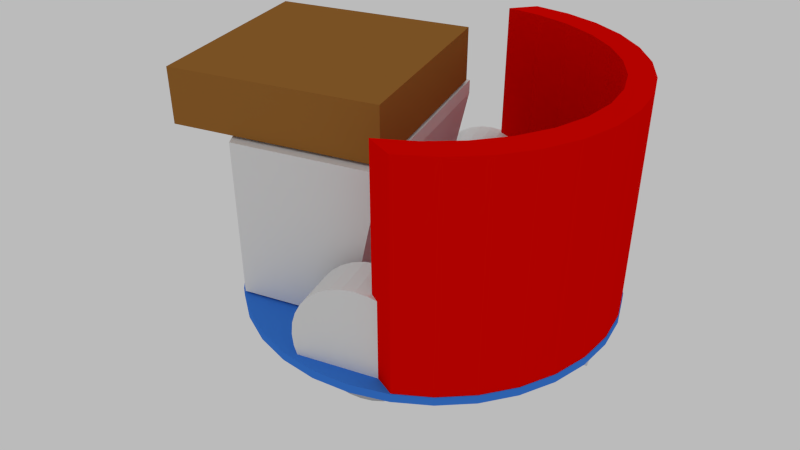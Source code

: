 # Source: AkiVacu-tall.blend  (saved by Blender 2.75.0; exported with 4.5.12 LTS)
import bpy
from mathutils import Matrix  # noqa: F401  (used for matrix-valued properties, if any)

bpy.ops.wm.read_factory_settings(use_empty=True)
scene = bpy.context.scene
scene.name = 'Scene'

# ---- collections
col_collection_1 = bpy.data.collections.new('Collection 1'); scene.collection.children.link(col_collection_1)
col_collection_2 = bpy.data.collections.new('Collection 2'); scene.collection.children.link(col_collection_2)
col_collection_2.hide_render = True
col_collection_2.hide_viewport = True
col_collection_3 = bpy.data.collections.new('Collection 3'); scene.collection.children.link(col_collection_3)
col_collection_3.hide_render = True
col_collection_3.hide_viewport = True
col_collection_4 = bpy.data.collections.new('Collection 4'); scene.collection.children.link(col_collection_4)
col_collection_4.hide_render = True
col_collection_4.hide_viewport = True
col_collection_11 = bpy.data.collections.new('Collection 11'); scene.collection.children.link(col_collection_11)
col_collection_11.hide_render = True
col_collection_11.hide_viewport = True

# ---- materials (node trees are filled in below, after node groups)
mat_sidebrush = bpy.data.materials.new('SideBrush')
mat_sidebrush.alpha_threshold = 0.0
mat_sidebrush.use_transparent_shadow = False
mat_sidebrush.diffuse_color = (0.6248, 0.8, 0.0, 1.0)
mat_sidebrush.roughness = 0.5
mat_filter = bpy.data.materials.new('Filter')
mat_filter.alpha_threshold = 0.0
mat_filter.use_transparent_shadow = False
mat_filter.diffuse_color = (0.7777, 0.8, 0.3422, 1.0)
mat_filter.roughness = 0.5
mat_bumper = bpy.data.materials.new('Bumper')
mat_bumper.alpha_threshold = 0.0
mat_bumper.use_transparent_shadow = False
mat_bumper.diffuse_color = (0.8, 0.001395, 0.0, 1.0)
mat_bumper.roughness = 0.5
mat_bounding = bpy.data.materials.new('Bounding')
mat_bounding.alpha_threshold = 0.0
mat_bounding.use_transparent_shadow = False
mat_bounding.roughness = 0.5
mat_plastic__transparent = bpy.data.materials.new('Plastic (Transparent)')
mat_plastic__transparent.alpha_threshold = 0.0
mat_plastic__transparent.use_transparent_shadow = False
mat_plastic__transparent.roughness = 0.5
mat_motora = bpy.data.materials.new('MotorA')
mat_motora.alpha_threshold = 0.0
mat_motora.use_transparent_shadow = False
mat_motora.diffuse_color = (0.4969, 0.4969, 0.4969, 1.0)
mat_motora.roughness = 0.5
mat_motorb = bpy.data.materials.new('MotorB')
mat_motorb.alpha_threshold = 0.0
mat_motorb.use_transparent_shadow = False
mat_motorb.roughness = 0.5
mat_base = bpy.data.materials.new('Base')
mat_base.alpha_threshold = 0.0
mat_base.use_transparent_shadow = False
mat_base.diffuse_color = (0.05042, 0.2249, 0.8, 1.0)
mat_base.roughness = 0.5
mat_fan = bpy.data.materials.new('Fan')
mat_fan.alpha_threshold = 0.0
mat_fan.use_transparent_shadow = False
mat_fan.diffuse_color = (0.3424, 0.1455, 0.03104, 1.0)
mat_fan.roughness = 0.5
mat_wheels_001 = bpy.data.materials.new('Wheels.001')
mat_wheels_001.alpha_threshold = 0.0
mat_wheels_001.use_transparent_shadow = False
mat_wheels_001.diffuse_color = (0.06998, 0.06998, 0.06998, 1.0)
mat_wheels_001.roughness = 0.5
mat_ir_sensor = bpy.data.materials.new('IR_Sensor')
mat_ir_sensor.alpha_threshold = 0.0
mat_ir_sensor.use_transparent_shadow = False
mat_ir_sensor.diffuse_color = (0.8, 0.306, 0.6081, 1.0)
mat_ir_sensor.roughness = 0.5
mat_ultrasonic = bpy.data.materials.new('Ultrasonic')
mat_ultrasonic.alpha_threshold = 0.0
mat_ultrasonic.use_transparent_shadow = False
mat_ultrasonic.diffuse_color = (0.8, 0.09418, 0.0, 1.0)
mat_ultrasonic.roughness = 0.5
mat_battery = bpy.data.materials.new('Battery')
mat_battery.alpha_threshold = 0.0
mat_battery.use_transparent_shadow = False
mat_battery.diffuse_color = (0.02961, 0.8, 0.0, 1.0)
mat_battery.roughness = 0.5
mat_material = bpy.data.materials.new('Material')
mat_material.alpha_threshold = 0.0
mat_material.use_transparent_shadow = False
mat_material.diffuse_color = (0.5214, 0.8, 0.0, 1.0)
mat_material.roughness = 0.5
mat_raspbery = bpy.data.materials.new('raspbery')
mat_raspbery.alpha_threshold = 0.0
mat_raspbery.use_transparent_shadow = False
mat_raspbery.diffuse_color = (0.01841, 0.1149, 0.0, 1.0)
mat_raspbery.roughness = 0.5
mat_battery_001 = bpy.data.materials.new('Battery.001')
mat_battery_001.alpha_threshold = 0.0
mat_battery_001.use_transparent_shadow = False
mat_battery_001.diffuse_color = (0.07324, 0.07324, 0.07324, 1.0)
mat_battery_001.roughness = 0.5

# ---- material node trees

# ---- world
world_world = bpy.data.worlds.new('World'); scene.world = world_world
world_world.color = (0.4969, 0.4969, 0.4969)
world_world.use_sun_shadow = False
world_world.sun_shadow_jitter_overblur = 0.0
world_world.cycles.sampling_method = 'MANUAL'
world_world.cycles.sample_map_resolution = 256
world_world.light_settings.ao_factor = 0.06383

# ---- cameras
cam_camera = bpy.data.cameras.new('Camera')
cam_camera.clip_end = 100.0
cam_camera.lens = 35.0
cam_camera.sensor_width = 32.0
cam_camera.sensor_height = 18.0
cam_camera.ortho_scale = 7.314
cam_camera.dof.focus_distance = 0.0
cam_camera.dof.aperture_fstop = 128.0

# ---- lights
light_point = bpy.data.lights.new('Point', 'POINT')
light_point.transmission_factor = 0.0
light_point.energy = 100.0
light_point.shadow_buffer_clip_start = 0.5
light_point.shadow_soft_size = 0.1
light_point.shadow_maximum_resolution = 0.006
light_point.use_absolute_resolution = True
light_point.cycles.use_multiple_importance_sampling = False
light_lamp = bpy.data.lights.new('Lamp', 'POINT')
light_lamp.transmission_factor = 0.0
light_lamp.cutoff_distance = 30.0
light_lamp.energy = 100.0
light_lamp.shadow_buffer_clip_start = 1.001
light_lamp.shadow_soft_size = 0.1
light_lamp.shadow_maximum_resolution = 0.006
light_lamp.use_absolute_resolution = True
light_lamp.cycles.use_multiple_importance_sampling = False

# ---- meshes
me_cube_024 = bpy.data.meshes.new('Cube.024')
me_cube_024.from_pydata([(-0.0704, 0.006337, -0.009562), (-0.06548, 0.002224, 0.00439), (-0.0704, -0.004134, -0.01181), (-0.06548, -0.006945, 0.00439), (0.0704, 0.006337, -0.009562), (0.06548, 0.002224, 0.00439), (0.0704, -0.004134, -0.01181), (0.06548, -0.006945, 0.00439), (-0.03995, 0.0004363, 0.008987), (-0.03995, -0.005158, 0.008987), (0.03995, -0.005158, 0.008987), (0.03995, 0.0004363, 0.008987), (-0.03995, -0.006247, 0.02182), (-0.03995, -0.01157, 0.01991), (0.03995, -0.01157, 0.01991), (0.03995, -0.006247, 0.02182), (-0.03995, -0.01184, 0.02601), (0.03995, -0.01184, 0.02601), (-0.03995, -0.04231, 0.03112), (0.03995, -0.04231, 0.03112), (-0.03995, -0.04151, 0.03585), (0.03995, -0.04151, 0.03585)], [], [(1, 3, 2, 0), (3, 7, 6, 2), (7, 5, 4, 6), (5, 1, 0, 4), (0, 2, 6, 4), (3, 1, 8, 9), (9, 8, 12, 13), (1, 5, 11, 8), (7, 3, 9, 10), (5, 7, 10, 11), (15, 17, 16, 12), (8, 11, 15, 12), (10, 9, 13, 14), (11, 10, 14, 15), (13, 12, 16), (15, 14, 17), (14, 13, 18, 19), (19, 18, 20, 21), (17, 14, 19, 21), (13, 16, 20, 18), (16, 17, 21, 20)])
me_cube_024.use_remesh_preserve_volume = False
me_cube_024.use_remesh_preserve_attributes = False
me_cube_024.use_mirror_vertex_groups = False
me_cube_024.update()
me_cube_023 = bpy.data.meshes.new('Cube.023')
me_cube_023.from_pydata([(-0.06229, -0.001434, -0.004231), (-0.06229, -0.001434, 0.004231), (-0.06229, 0.001434, -0.004231), (-0.06229, 0.001434, 0.004231), (0.06229, -0.001434, -0.004231), (0.06229, -0.001434, 0.004231), (0.06229, 0.001434, -0.004231), (0.06229, 0.001434, 0.004231)], [], [(1, 3, 2, 0), (3, 7, 6, 2), (7, 5, 4, 6), (5, 1, 0, 4), (0, 2, 6, 4), (5, 7, 3, 1)])
me_cube_023.materials.append(mat_sidebrush)
me_cube_023.use_remesh_preserve_volume = False
me_cube_023.use_remesh_preserve_attributes = False
me_cube_023.use_mirror_vertex_groups = False
me_cube_023.update()
me_cylinder_005 = bpy.data.meshes.new('Cylinder.005')
me_cylinder_005.from_pydata([(1.77e-09, 0.027, -0.03), (0.0, 0.045, 0.03), (0.005267, 0.02648, -0.03), (0.008779, 0.04414, 0.03), (0.01033, 0.02494, -0.03), (0.01722, 0.04157, 0.03), (0.015, 0.02245, -0.03), (0.025, 0.03742, 0.03), (0.01909, 0.01909, -0.03), (0.03182, 0.03182, 0.03), (0.02245, 0.015, -0.03), (0.03742, 0.025, 0.03), (0.02494, 0.01033, -0.03), (0.04157, 0.01722, 0.03), (0.02648, 0.005267, -0.03), (0.04414, 0.008779, 0.03), (0.027, 7.859e-09, -0.03), (0.045, 3.397e-09, 0.03), (0.02648, -0.005267, -0.03), (0.04414, -0.008779, 0.03), (0.02494, -0.01033, -0.03), (0.04157, -0.01722, 0.03), (0.02245, -0.015, -0.03), (0.03742, -0.025, 0.03), (0.01909, -0.01909, -0.03), (0.03182, -0.03182, 0.03), (0.015, -0.02245, -0.03), (0.025, -0.03742, 0.03), (0.01033, -0.02494, -0.03), (0.01722, -0.04157, 0.03), (0.005267, -0.02648, -0.03), (0.008779, -0.04414, 0.03), (-7.028e-09, -0.027, -0.03), (-1.466e-08, -0.045, 0.03), (-0.005267, -0.02648, -0.03), (-0.008779, -0.04414, 0.03), (-0.01033, -0.02494, -0.03), (-0.01722, -0.04157, 0.03), (-0.015, -0.02245, -0.03), (-0.025, -0.03742, 0.03), (-0.01909, -0.01909, -0.03), (-0.03182, -0.03182, 0.03), (-0.02245, -0.015, -0.03), (-0.03742, -0.025, 0.03), (-0.02494, -0.01033, -0.03), (-0.04157, -0.01722, 0.03), (-0.02648, -0.005267, -0.03), (-0.04414, -0.008779, 0.03), (-0.027, 3.189e-08, -0.03), (-0.045, 4.345e-08, 0.03), (-0.02648, 0.005267, -0.03), (-0.04414, 0.008779, 0.03), (-0.02494, 0.01033, -0.03), (-0.04157, 0.01722, 0.03), (-0.02245, 0.015, -0.03), (-0.03742, 0.025, 0.03), (-0.01909, 0.01909, -0.03), (-0.03182, 0.03182, 0.03), (-0.015, 0.02245, -0.03), (-0.025, 0.03742, 0.03), (-0.01033, 0.02494, -0.03), (-0.01722, 0.04157, 0.03), (-0.005267, 0.02648, -0.03), (-0.008779, 0.04414, 0.03)], [], [(0, 1, 3, 2), (2, 3, 5, 4), (4, 5, 7, 6), (6, 7, 9, 8), (8, 9, 11, 10), (10, 11, 13, 12), (12, 13, 15, 14), (14, 15, 17, 16), (16, 17, 19, 18), (18, 19, 21, 20), (20, 21, 23, 22), (22, 23, 25, 24), (24, 25, 27, 26), (26, 27, 29, 28), (28, 29, 31, 30), (30, 31, 33, 32), (32, 33, 35, 34), (34, 35, 37, 36), (36, 37, 39, 38), (38, 39, 41, 40), (40, 41, 43, 42), (42, 43, 45, 44), (44, 45, 47, 46), (46, 47, 49, 48), (48, 49, 51, 50), (50, 51, 53, 52), (52, 53, 55, 54), (54, 55, 57, 56), (56, 57, 59, 58), (58, 59, 61, 60), (3, 1, 63, 61, 59, 57, 55, 53, 51, 49, 47, 45, 43, 41, 39, 37, 35, 33, 31, 29, 27, 25, 23, 21, 19, 17, 15, 13, 11, 9, 7, 5), (62, 63, 1, 0), (60, 61, 63, 62), (0, 2, 4, 6, 8, 10, 12, 14, 16, 18, 20, 22, 24, 26, 28, 30, 32, 34, 36, 38, 40, 42, 44, 46, 48, 50, 52, 54, 56, 58, 60, 62)])
me_cylinder_005.materials.append(mat_filter)
me_cylinder_005.use_remesh_preserve_volume = False
me_cylinder_005.use_remesh_preserve_attributes = False
me_cylinder_005.use_mirror_vertex_groups = False
me_cylinder_005.update()
me_cylinder_008 = bpy.data.meshes.new('Cylinder.008')
me_cylinder_008.from_pydata([(-2.52e-09, 0.1054, -0.06725), (-2.52e-09, 0.1054, 0.06725), (0.02136, 0.1033, -0.06725), (0.02136, 0.1033, 0.06725), (0.0419, 0.09712, -0.06725), (0.0419, 0.09712, 0.06725), (0.06083, 0.087, -0.06725), (0.06083, 0.087, 0.06725), (0.07742, 0.07338, -0.06725), (0.07742, 0.07338, 0.06725), (0.09103, 0.05679, -0.06725), (0.09103, 0.05679, 0.06725), (0.1012, 0.03786, -0.06725), (0.1012, 0.03786, 0.06725), (0.1074, 0.01732, -0.06725), (0.1074, 0.01732, 0.06725), (-0.1074, 0.01732, -0.06725), (-0.1074, 0.01732, 0.06725), (-0.1012, 0.03786, -0.06725), (-0.1012, 0.03786, 0.06725), (-0.09103, 0.05679, -0.06725), (-0.09103, 0.05679, 0.06725), (-0.07742, 0.07338, -0.06725), (-0.07742, 0.07338, 0.06725), (-0.06083, 0.087, -0.06725), (-0.06083, 0.087, 0.06725), (-0.0419, 0.09712, -0.06725), (-0.0419, 0.09712, 0.06725), (-0.02136, 0.1033, -0.06725), (-0.02136, 0.1033, 0.06725), (1.726e-09, 0.09132, -0.06725), (1.726e-09, 0.09132, 0.06725), (0.01928, 0.08922, -0.06725), (0.01928, 0.08922, 0.06725), (0.03782, 0.08299, -0.06725), (0.03782, 0.08299, 0.06725), (0.0549, 0.07287, -0.06725), (0.0549, 0.07287, 0.06725), (0.06988, 0.05925, -0.06725), (0.06988, 0.05925, 0.06725), (0.08217, 0.04266, -0.06725), (0.08217, 0.04266, 0.06725), (0.0913, 0.02373, -0.06725), (0.0913, 0.02373, 0.06725), (0.09693, 0.003195, -0.06725), (0.09693, 0.003195, 0.06725), (-0.09693, 0.003195, -0.06725), (-0.09693, 0.003195, 0.06725), (-0.0913, 0.02373, -0.06725), (-0.0913, 0.02373, 0.06725), (-0.08217, 0.04266, -0.06725), (-0.08217, 0.04266, 0.06725), (-0.06988, 0.05925, -0.06725), (-0.06988, 0.05925, 0.06725), (-0.0549, 0.07287, -0.06725), (-0.0549, 0.07287, 0.06725), (-0.03782, 0.08299, -0.06725), (-0.03782, 0.08299, 0.06725), (-0.01928, 0.08922, -0.06725), (-0.01928, 0.08922, 0.06725)], [], [(0, 1, 3, 2), (2, 3, 5, 4), (4, 5, 7, 6), (6, 7, 9, 8), (8, 9, 11, 10), (10, 11, 13, 12), (12, 13, 15, 14), (16, 17, 19, 18), (18, 19, 21, 20), (20, 21, 23, 22), (22, 23, 25, 24), (24, 25, 27, 26), (28, 29, 1, 0), (26, 27, 29, 28), (30, 31, 33, 32), (32, 33, 35, 34), (34, 35, 37, 36), (36, 37, 39, 38), (38, 39, 41, 40), (40, 41, 43, 42), (42, 43, 45, 44), (46, 47, 49, 48), (48, 49, 51, 50), (50, 51, 53, 52), (52, 53, 55, 54), (54, 55, 57, 56), (58, 59, 31, 30), (56, 57, 59, 58), (1, 29, 27, 25, 23, 21, 19, 17, 47, 49, 51, 53, 55, 57, 59, 31, 33, 35, 37, 39, 41, 43, 45, 15, 13, 11, 9, 7, 5, 3), (2, 4, 6, 8, 10, 12, 14, 44, 42, 40, 38, 36, 34, 32, 30, 58, 56, 54, 52, 50, 48, 46, 16, 18, 20, 22, 24, 26, 28, 0), (14, 15, 45, 44), (16, 46, 47, 17)])
me_cylinder_008.materials.append(mat_bumper)
me_cylinder_008.use_remesh_preserve_volume = False
me_cylinder_008.use_remesh_preserve_attributes = False
me_cylinder_008.use_mirror_vertex_groups = False
me_cylinder_008.update()
me_cylinder_003 = bpy.data.meshes.new('Cylinder.003')
me_cylinder_003.from_pydata([(0.0, -0.03682, 0.01304), (0.0, -0.03682, -0.01304), (-0.007184, -0.03612, 0.01304), (-0.007184, -0.03612, -0.01304), (-0.01409, -0.03402, 0.01304), (-0.01409, -0.03402, -0.01304), (-0.02046, -0.03062, 0.01304), (-0.02046, -0.03062, -0.01304), (-0.02604, -0.02604, 0.01304), (-0.02604, -0.02604, -0.01304), (-0.03062, -0.02046, 0.01304), (-0.03062, -0.02046, -0.01304), (-0.03402, -0.01409, 0.01304), (-0.03402, -0.01409, -0.01304), (-0.03612, -0.007184, 0.01304), (-0.03612, -0.007184, -0.01304), (-0.03682, -2.78e-09, 0.01304), (-0.03682, -2.78e-09, -0.01304), (-0.03612, 0.007184, 0.01304), (-0.03612, 0.007184, -0.01304), (-0.03402, 0.01409, 0.01304), (-0.03402, 0.01409, -0.01304), (-0.03062, 0.02046, 0.01304), (-0.03062, 0.02046, -0.01304), (-0.02604, 0.02604, 0.01304), (-0.02604, 0.02604, -0.01304), (-0.02046, 0.03062, 0.01304), (-0.02046, 0.03062, -0.01304), (-0.01409, 0.03402, 0.01304), (-0.01409, 0.03402, -0.01304), (-0.007184, 0.03612, 0.01304), (-0.007184, 0.03612, -0.01304), (1.2e-08, 0.03682, 0.01304), (1.2e-08, 0.03682, -0.01304), (0.007184, 0.03612, 0.01304), (0.007184, 0.03612, -0.01304), (0.01409, 0.03402, 0.01304), (0.01409, 0.03402, -0.01304), (0.01409, -0.03402, 0.01304), (0.01409, -0.03402, -0.01304), (0.007184, -0.03612, 0.01304), (0.007184, -0.03612, -0.01304)], [], [(0, 1, 3, 2), (2, 3, 5, 4), (4, 5, 7, 6), (6, 7, 9, 8), (8, 9, 11, 10), (10, 11, 13, 12), (12, 13, 15, 14), (14, 15, 17, 16), (16, 17, 19, 18), (18, 19, 21, 20), (20, 21, 23, 22), (22, 23, 25, 24), (24, 25, 27, 26), (26, 27, 29, 28), (28, 29, 31, 30), (30, 31, 33, 32), (32, 33, 35, 34), (34, 35, 37, 36), (3, 1, 41, 39, 37, 35, 33, 31, 29, 27, 25, 23, 21, 19, 17, 15, 13, 11, 9, 7, 5), (0, 2, 4, 6, 8, 10, 12, 14, 16, 18, 20, 22, 24, 26, 28, 30, 32, 34, 36, 38, 40), (40, 41, 1, 0), (38, 39, 41, 40)])
me_cylinder_003.materials.append(mat_bounding)
me_cylinder_003.use_remesh_preserve_volume = False
me_cylinder_003.use_remesh_preserve_attributes = False
me_cylinder_003.use_mirror_vertex_groups = False
me_cylinder_003.update()
me_plane = bpy.data.meshes.new('Plane')
me_plane.from_pydata([(0.0, -0.06304, -0.0002521), (0.06457, -0.04136, -0.0002521), (0.0, 0.02437, -0.0002521), (0.06457, 0.02437, -0.0002521), (0.0, 0.04237, 0.09294), (0.0, -0.06304, 0.09294), (0.06457, -0.04136, 0.09294), (0.06457, 0.04237, 0.09294), (0.0, 0.04237, 0.09294), (0.06457, 0.04237, 0.09294), (0.0, 0.04237, 0.08476), (0.06457, 0.04237, 0.08476)], [(9, 8)], [(0, 2, 3, 1), (5, 6, 7, 4), (2, 10, 11, 3), (0, 1, 6, 5), (4, 7, 11, 10), (3, 11, 7, 6, 1)])
me_plane.materials.append(mat_plastic__transparent)
me_plane.use_remesh_preserve_volume = False
me_plane.use_remesh_preserve_attributes = False
me_plane.use_mirror_vertex_groups = False
me_plane.update()
me_cylinder_011 = bpy.data.meshes.new('Cylinder.011')
me_cylinder_011.from_pydata([(-0.01, 0.0325, -7.55e-10), (0.01, 0.0325, 7.55e-10), (-0.01, 0.03188, -0.00634), (0.01, 0.03188, -0.00634), (-0.01, 0.03003, -0.01244), (0.01, 0.03003, -0.01244), (-0.01, 0.02702, -0.01806), (0.01, 0.02702, -0.01806), (-0.01, 0.02298, -0.02298), (0.01, 0.02298, -0.02298), (-0.01, 0.01806, -0.02702), (0.01, 0.01806, -0.02702), (-0.01, 0.01244, -0.03003), (0.01, 0.01244, -0.03003), (-0.01, 0.00634, -0.03188), (0.01, 0.00634, -0.03188), (-0.01, 2.454e-09, -0.0325), (0.01, 2.454e-09, -0.0325), (-0.01, -0.00634, -0.03188), (0.01, -0.00634, -0.03188), (-0.01, -0.01244, -0.03003), (0.01, -0.01244, -0.03003), (-0.01, -0.01806, -0.02702), (0.01, -0.01806, -0.02702), (-0.01, -0.02298, -0.02298), (0.01, -0.02298, -0.02298), (-0.01, -0.02702, -0.01806), (0.01, -0.02702, -0.01806), (-0.01, -0.03003, -0.01244), (0.01, -0.03003, -0.01244), (-0.01, -0.03188, -0.00634), (0.01, -0.03188, -0.00634), (-0.01, -0.0325, 9.835e-09), (0.01, -0.0325, 1.134e-08), (-0.01, -0.03188, 0.00634), (0.01, -0.03188, 0.00634), (-0.01, -0.03003, 0.01244), (0.01, -0.03003, 0.01244), (-0.01, -0.02702, 0.01806), (0.01, -0.02702, 0.01806), (-0.01, -0.02298, 0.02298), (0.01, -0.02298, 0.02298), (-0.01, -0.01806, 0.02702), (0.01, -0.01806, 0.02702), (-0.01, -0.01244, 0.03003), (0.01, -0.01244, 0.03003), (-0.01, -0.00634, 0.03188), (0.01, -0.00634, 0.03188), (-0.01, 3.138e-08, 0.0325), (0.01, 3.138e-08, 0.0325), (-0.01, 0.00634, 0.03188), (0.01, 0.00634, 0.03188), (-0.01, 0.01244, 0.03003), (0.01, 0.01244, 0.03003), (-0.01, 0.01806, 0.02702), (0.01, 0.01806, 0.02702), (-0.01, 0.02298, 0.02298), (0.01, 0.02298, 0.02298), (-0.01, 0.02702, 0.01806), (0.01, 0.02702, 0.01806), (-0.01, 0.03003, 0.01244), (0.01, 0.03003, 0.01244), (-0.01, 0.03188, 0.00634), (0.01, 0.03188, 0.00634), (-0.01273, 0.002, -4.803e-10), (0.008211, 0.002, 2.343e-09), (-0.01273, 0.001962, -0.0003902), (0.008211, 0.001962, -0.0003902), (-0.01273, 0.001848, -0.0007654), (0.008211, 0.001848, -0.0007654), (-0.01273, 0.001663, -0.001111), (0.008211, 0.001663, -0.001111), (-0.01273, 0.001414, -0.001414), (0.008211, 0.001414, -0.001414), (-0.01273, 0.001111, -0.001663), (0.008211, 0.001111, -0.001663), (-0.01273, 0.0007654, -0.001848), (0.008211, 0.0007654, -0.001848), (-0.01273, 0.0003902, -0.001962), (0.008211, 0.0003902, -0.001962), (-0.01273, 4.574e-10, -0.002), (0.008211, -1.554e-10, -0.002), (-0.01273, -0.0003902, -0.001962), (0.008211, -0.0003902, -0.001962), (-0.01273, -0.0007654, -0.001848), (0.008211, -0.0007654, -0.001848), (-0.01273, -0.001111, -0.001663), (0.008211, -0.001111, -0.001663), (-0.01273, -0.001414, -0.001414), (0.008211, -0.001414, -0.001414), (-0.01273, -0.001663, -0.001111), (0.008211, -0.001663, -0.001111), (-0.01273, -0.001848, -0.0007654), (0.008211, -0.001848, -0.0007654), (-0.01273, -0.001962, -0.0003902), (0.008211, -0.001962, -0.0003902), (-0.01273, -0.002, 1.714e-10), (0.008211, -0.002, 2.995e-09), (-0.01273, -0.001962, 0.0003902), (0.008211, -0.001962, 0.0003902), (-0.01273, -0.001848, 0.0007654), (0.008211, -0.001848, 0.0007654), (-0.01273, -0.001663, 0.001111), (0.008211, -0.001663, 0.001111), (-0.01273, -0.001414, 0.001414), (0.008211, -0.001414, 0.001414), (-0.01273, -0.001111, 0.001663), (0.008211, -0.001111, 0.001663), (-0.01273, -0.0007654, 0.001848), (0.008211, -0.0007654, 0.001848), (-0.01273, -0.0003902, 0.001962), (0.008211, -0.0003902, 0.001962), (-0.01273, 2.238e-09, 0.002), (0.008211, 1.625e-09, 0.002), (-0.01273, 0.0003902, 0.001962), (0.008211, 0.0003902, 0.001962), (-0.01273, 0.0007654, 0.001848), (0.008211, 0.0007654, 0.001848), (-0.01273, 0.001111, 0.001663), (0.008211, 0.001111, 0.001663), (-0.01273, 0.001414, 0.001414), (0.008211, 0.001414, 0.001414), (-0.01273, 0.001663, 0.001111), (0.008211, 0.001663, 0.001111), (-0.01273, 0.001848, 0.0007654), (0.008211, 0.001848, 0.0007654), (-0.01273, 0.001962, 0.0003902), (0.008211, 0.001962, 0.0003902), (-0.08554, 0.0122, -7.237e-10), (-0.06854, 0.0122, 2.586e-09), (-0.08554, 0.01197, -0.00238), (-0.06854, 0.01197, -0.00238), (-0.08554, 0.01127, -0.004669), (-0.06854, 0.01127, -0.004669), (-0.08554, 0.01014, -0.006778), (-0.06854, 0.01014, -0.006778), (-0.08554, 0.008627, -0.008627), (-0.06854, 0.008627, -0.008627), (-0.08554, 0.006778, -0.01014), (-0.06854, 0.006778, -0.01014), (-0.08554, 0.004669, -0.01127), (-0.06854, 0.004669, -0.01127), (-0.08554, 0.00238, -0.01197), (-0.06854, 0.00238, -0.01197), (-0.08554, 1.28e-09, -0.0122), (-0.06854, 5.618e-10, -0.0122), (-0.08554, -0.00238, -0.01197), (-0.06854, -0.00238, -0.01197), (-0.08554, -0.004669, -0.01127), (-0.06854, -0.004669, -0.01127), (-0.08554, -0.006778, -0.01014), (-0.06854, -0.006778, -0.01014), (-0.08554, -0.008627, -0.008627), (-0.06854, -0.008627, -0.008627), (-0.08554, -0.01014, -0.006778), (-0.06854, -0.01014, -0.006778), (-0.08554, -0.01127, -0.004669), (-0.06854, -0.01127, -0.004669), (-0.08554, -0.01197, -0.00238), (-0.06854, -0.01197, -0.00238), (-0.08554, -0.0122, 3.252e-09), (-0.06854, -0.0122, 6.562e-09), (-0.08554, -0.01197, 0.00238), (-0.06854, -0.01197, 0.00238), (-0.08554, -0.01127, 0.004669), (-0.06854, -0.01127, 0.004669), (-0.08554, -0.01014, 0.006778), (-0.06854, -0.01014, 0.006778), (-0.08554, -0.008627, 0.008627), (-0.06854, -0.008627, 0.008627), (-0.08554, -0.006778, 0.01014), (-0.06854, -0.006778, 0.01014), (-0.08554, -0.004669, 0.01127), (-0.06854, -0.004669, 0.01127), (-0.08554, -0.00238, 0.01197), (-0.06854, -0.00238, 0.01197), (-0.08554, 1.214e-08, 0.0122), (-0.06854, 1.142e-08, 0.0122), (-0.08554, 0.00238, 0.01197), (-0.06854, 0.00238, 0.01197), (-0.08554, 0.004669, 0.01127), (-0.06854, 0.004669, 0.01127), (-0.08554, 0.006778, 0.01014), (-0.06854, 0.006778, 0.01014), (-0.08554, 0.008627, 0.008627), (-0.06854, 0.008627, 0.008627), (-0.08554, 0.01014, 0.006778), (-0.06854, 0.01014, 0.006778), (-0.08554, 0.01127, 0.004669), (-0.06854, 0.01127, 0.004669), (-0.08554, 0.01197, 0.00238), (-0.06854, 0.01197, 0.00238), (-0.06836, 0.0122, -2.233e-09), (-0.03586, 0.0122, 4.095e-09), (-0.06836, 0.01197, -0.00238), (-0.03586, 0.01197, -0.00238), (-0.06836, 0.01127, -0.004669), (-0.03586, 0.01127, -0.004669), (-0.06836, 0.01014, -0.006778), (-0.03586, 0.01014, -0.006778), (-0.06836, 0.008627, -0.008627), (-0.03586, 0.008627, -0.008627), (-0.06836, 0.006778, -0.01014), (-0.03586, 0.006778, -0.01014), (-0.06836, 0.004669, -0.01127), (-0.03586, 0.004669, -0.01127), (-0.06836, 0.00238, -0.01197), (-0.03586, 0.00238, -0.01197), (-0.06836, 1.608e-09, -0.0122), (-0.03586, 2.342e-10, -0.0122), (-0.06836, -0.00238, -0.01197), (-0.03586, -0.00238, -0.01197), (-0.06836, -0.004669, -0.01127), (-0.03586, -0.004669, -0.01127), (-0.06836, -0.006778, -0.01014), (-0.03586, -0.006778, -0.01014), (-0.06836, -0.008627, -0.008627), (-0.03586, -0.008627, -0.008627), (-0.06836, -0.01014, -0.006778), (-0.03586, -0.01014, -0.006778), (-0.06836, -0.01127, -0.004669), (-0.03586, -0.01127, -0.004669), (-0.06836, -0.01197, -0.00238), (-0.03586, -0.01197, -0.00238), (-0.06836, -0.0122, 1.743e-09), (-0.03586, -0.0122, 8.071e-09), (-0.06836, -0.01197, 0.00238), (-0.03586, -0.01197, 0.00238), (-0.06836, -0.01127, 0.004669), (-0.03586, -0.01127, 0.004669), (-0.06836, -0.01014, 0.006778), (-0.03586, -0.01014, 0.006778), (-0.06836, -0.008627, 0.008627), (-0.03586, -0.008627, 0.008627), (-0.06836, -0.006778, 0.01014), (-0.03586, -0.006778, 0.01014), (-0.06836, -0.004669, 0.01127), (-0.03586, -0.004669, 0.01127), (-0.06836, -0.00238, 0.01197), (-0.03586, -0.00238, 0.01197), (-0.06836, 1.247e-08, 0.0122), (-0.03586, 1.109e-08, 0.0122), (-0.06836, 0.00238, 0.01197), (-0.03586, 0.00238, 0.01197), (-0.06836, 0.004669, 0.01127), (-0.03586, 0.004669, 0.01127), (-0.06836, 0.006778, 0.01014), (-0.03586, 0.006778, 0.01014), (-0.06836, 0.008627, 0.008627), (-0.03586, 0.008627, 0.008627), (-0.06836, 0.01014, 0.006778), (-0.03586, 0.01014, 0.006778), (-0.06836, 0.01127, 0.004669), (-0.03586, 0.01127, 0.004669), (-0.06836, 0.01197, 0.00238), (-0.03586, 0.01197, 0.00238), (-0.03582, 0.0122, -1.308e-09), (-0.01282, 0.0122, 3.17e-09), (-0.03582, 0.01197, -0.00238), (-0.01282, 0.01197, -0.00238), (-0.03582, 0.01127, -0.004669), (-0.01282, 0.01127, -0.004669), (-0.03582, 0.01014, -0.006778), (-0.01282, 0.01014, -0.006778), (-0.03582, 0.008627, -0.008627), (-0.01282, 0.008627, -0.008627), (-0.03582, 0.006778, -0.01014), (-0.01282, 0.006778, -0.01014), (-0.03582, 0.004669, -0.01127), (-0.01282, 0.004669, -0.01127), (-0.03582, 0.00238, -0.01197), (-0.01282, 0.00238, -0.01197), (-0.03582, 1.407e-09, -0.0122), (-0.01282, 4.35e-10, -0.0122), (-0.03582, -0.00238, -0.01197), (-0.01282, -0.00238, -0.01197), (-0.03582, -0.004669, -0.01127), (-0.01282, -0.004669, -0.01127), (-0.03582, -0.006778, -0.01014), (-0.01282, -0.006778, -0.01014), (-0.03582, -0.008627, -0.008627), (-0.01282, -0.008627, -0.008627), (-0.03582, -0.01014, -0.006778), (-0.01282, -0.01014, -0.006778), (-0.03582, -0.01127, -0.004669), (-0.01282, -0.01127, -0.004669), (-0.03582, -0.01197, -0.00238), (-0.01282, -0.01197, -0.00238), (-0.03582, -0.0122, 2.667e-09), (-0.01282, -0.0122, 7.146e-09), (-0.03582, -0.01197, 0.00238), (-0.01282, -0.01197, 0.00238), (-0.03582, -0.01127, 0.004669), (-0.01282, -0.01127, 0.004669), (-0.03582, -0.01014, 0.006778), (-0.01282, -0.01014, 0.006778), (-0.03582, -0.008627, 0.008627), (-0.01282, -0.008627, 0.008627), (-0.03582, -0.006778, 0.01014), (-0.01282, -0.006778, 0.01014), (-0.03582, -0.004669, 0.01127), (-0.01282, -0.004669, 0.01127), (-0.03582, -0.00238, 0.01197), (-0.01282, -0.00238, 0.01197), (-0.03582, 1.227e-08, 0.0122), (-0.01282, 1.129e-08, 0.0122), (-0.03582, 0.00238, 0.01197), (-0.01282, 0.00238, 0.01197), (-0.03582, 0.004669, 0.01127), (-0.01282, 0.004669, 0.01127), (-0.03582, 0.006778, 0.01014), (-0.01282, 0.006778, 0.01014), (-0.03582, 0.008627, 0.008627), (-0.01282, 0.008627, 0.008627), (-0.03582, 0.01014, 0.006778), (-0.01282, 0.01014, 0.006778), (-0.03582, 0.01127, 0.004669), (-0.01282, 0.01127, 0.004669), (-0.03582, 0.01197, 0.00238), (-0.01282, 0.01197, 0.00238), (0.01, 0.02601, -0.005174), (0.01, 0.02652, 2.787e-10), (0.01, 0.0245, -0.01015), (0.01, 0.02205, -0.01473), (0.01, 0.01875, -0.01875), (0.01, 0.01473, -0.02205), (0.01, 0.01015, -0.0245), (0.01, 0.005174, -0.02601), (0.01, 3.716e-09, -0.02652), (0.01, -0.005174, -0.02601), (0.01, -0.01015, -0.0245), (0.01, -0.01473, -0.02205), (0.01, -0.01875, -0.01875), (0.01, -0.02205, -0.01473), (0.01, -0.0245, -0.01015), (0.01, -0.02601, -0.005174), (0.01, -0.02652, 8.92e-09), (0.01, -0.02601, 0.005174), (0.01, -0.0245, 0.01015), (0.01, -0.02205, 0.01473), (0.01, -0.01875, 0.01875), (0.01, -0.01473, 0.02205), (0.01, -0.01015, 0.0245), (0.01, -0.005174, 0.02601), (0.01, 2.732e-08, 0.02652), (0.01, 0.005174, 0.02601), (0.01, 0.01015, 0.0245), (0.01, 0.01473, 0.02205), (0.01, 0.01875, 0.01875), (0.01, 0.02205, 0.01473), (0.01, 0.0245, 0.01015), (0.01, 0.02601, 0.005174), (0.005443, 0.02601, -0.005174), (0.005443, 0.02652, 2.787e-10), (0.005443, 0.0245, -0.01015), (0.005443, 0.02205, -0.01473), (0.005443, 0.01875, -0.01875), (0.005443, 0.01473, -0.02205), (0.005443, 0.01015, -0.0245), (0.005443, 0.005174, -0.02601), (0.005443, 3.716e-09, -0.02652), (0.005443, -0.005174, -0.02601), (0.005443, -0.01015, -0.0245), (0.005443, -0.01473, -0.02205), (0.005443, -0.01875, -0.01875), (0.005443, -0.02205, -0.01473), (0.005443, -0.0245, -0.01015), (0.005443, -0.02601, -0.005174), (0.005443, -0.02652, 8.92e-09), (0.005443, -0.02601, 0.005174), (0.005443, -0.0245, 0.01015), (0.005443, -0.02205, 0.01473), (0.005443, -0.01875, 0.01875), (0.005443, -0.01473, 0.02205), (0.005443, -0.01015, 0.0245), (0.005443, -0.005174, 0.02601), (0.005443, 2.732e-08, 0.02652), (0.005443, 0.005174, 0.02601), (0.005443, 0.01015, 0.0245), (0.005443, 0.01473, 0.02205), (0.005443, 0.01875, 0.01875), (0.005443, 0.02205, 0.01473), (0.005443, 0.0245, 0.01015), (0.005443, 0.02601, 0.005174)], [], [(0, 1, 3, 2), (2, 3, 5, 4), (4, 5, 7, 6), (6, 7, 9, 8), (8, 9, 11, 10), (10, 11, 13, 12), (12, 13, 15, 14), (14, 15, 17, 16), (16, 17, 19, 18), (18, 19, 21, 20), (20, 21, 23, 22), (22, 23, 25, 24), (24, 25, 27, 26), (26, 27, 29, 28), (28, 29, 31, 30), (30, 31, 33, 32), (32, 33, 35, 34), (34, 35, 37, 36), (36, 37, 39, 38), (38, 39, 41, 40), (40, 41, 43, 42), (42, 43, 45, 44), (44, 45, 47, 46), (46, 47, 49, 48), (48, 49, 51, 50), (50, 51, 53, 52), (52, 53, 55, 54), (54, 55, 57, 56), (56, 57, 59, 58), (58, 59, 61, 60), (15, 13, 326, 327), (62, 63, 1, 0), (60, 61, 63, 62), (0, 2, 4, 6, 8, 10, 12, 14, 16, 18, 20, 22, 24, 26, 28, 30, 32, 34, 36, 38, 40, 42, 44, 46, 48, 50, 52, 54, 56, 58, 60, 62), (64, 65, 67, 66), (66, 67, 69, 68), (68, 69, 71, 70), (70, 71, 73, 72), (72, 73, 75, 74), (74, 75, 77, 76), (76, 77, 79, 78), (78, 79, 81, 80), (80, 81, 83, 82), (82, 83, 85, 84), (84, 85, 87, 86), (86, 87, 89, 88), (88, 89, 91, 90), (90, 91, 93, 92), (92, 93, 95, 94), (94, 95, 97, 96), (96, 97, 99, 98), (98, 99, 101, 100), (100, 101, 103, 102), (102, 103, 105, 104), (104, 105, 107, 106), (106, 107, 109, 108), (108, 109, 111, 110), (110, 111, 113, 112), (112, 113, 115, 114), (114, 115, 117, 116), (116, 117, 119, 118), (118, 119, 121, 120), (120, 121, 123, 122), (122, 123, 125, 124), (67, 65, 127, 125, 123, 121, 119, 117, 115, 113, 111, 109, 107, 105, 103, 101, 99, 97, 95, 93, 91, 89, 87, 85, 83, 81, 79, 77, 75, 73, 71, 69), (126, 127, 65, 64), (124, 125, 127, 126), (64, 66, 68, 70, 72, 74, 76, 78, 80, 82, 84, 86, 88, 90, 92, 94, 96, 98, 100, 102, 104, 106, 108, 110, 112, 114, 116, 118, 120, 122, 124, 126), (128, 129, 131, 130), (130, 131, 133, 132), (132, 133, 135, 134), (134, 135, 137, 136), (136, 137, 139, 138), (138, 139, 141, 140), (140, 141, 143, 142), (142, 143, 145, 144), (144, 145, 147, 146), (146, 147, 149, 148), (148, 149, 151, 150), (150, 151, 153, 152), (152, 153, 155, 154), (154, 155, 157, 156), (156, 157, 159, 158), (158, 159, 161, 160), (160, 161, 163, 162), (162, 163, 165, 164), (164, 165, 167, 166), (166, 167, 169, 168), (168, 169, 171, 170), (170, 171, 173, 172), (172, 173, 175, 174), (174, 175, 177, 176), (176, 177, 179, 178), (178, 179, 181, 180), (180, 181, 183, 182), (182, 183, 185, 184), (184, 185, 187, 186), (186, 187, 189, 188), (131, 129, 191, 189, 187, 185, 183, 181, 179, 177, 175, 173, 171, 169, 167, 165, 163, 161, 159, 157, 155, 153, 151, 149, 147, 145, 143, 141, 139, 137, 135, 133), (190, 191, 129, 128), (188, 189, 191, 190), (128, 130, 132, 134, 136, 138, 140, 142, 144, 146, 148, 150, 152, 154, 156, 158, 160, 162, 164, 166, 168, 170, 172, 174, 176, 178, 180, 182, 184, 186, 188, 190), (192, 193, 195, 194), (194, 195, 197, 196), (196, 197, 199, 198), (198, 199, 201, 200), (200, 201, 203, 202), (202, 203, 205, 204), (204, 205, 207, 206), (206, 207, 209, 208), (208, 209, 211, 210), (210, 211, 213, 212), (212, 213, 215, 214), (214, 215, 217, 216), (216, 217, 219, 218), (218, 219, 221, 220), (220, 221, 223, 222), (222, 223, 225, 224), (224, 225, 227, 226), (226, 227, 229, 228), (228, 229, 231, 230), (230, 231, 233, 232), (232, 233, 235, 234), (234, 235, 237, 236), (236, 237, 239, 238), (238, 239, 241, 240), (240, 241, 243, 242), (242, 243, 245, 244), (244, 245, 247, 246), (246, 247, 249, 248), (248, 249, 251, 250), (250, 251, 253, 252), (195, 193, 255, 253, 251, 249, 247, 245, 243, 241, 239, 237, 235, 233, 231, 229, 227, 225, 223, 221, 219, 217, 215, 213, 211, 209, 207, 205, 203, 201, 199, 197), (254, 255, 193, 192), (252, 253, 255, 254), (192, 194, 196, 198, 200, 202, 204, 206, 208, 210, 212, 214, 216, 218, 220, 222, 224, 226, 228, 230, 232, 234, 236, 238, 240, 242, 244, 246, 248, 250, 252, 254), (256, 257, 259, 258), (258, 259, 261, 260), (260, 261, 263, 262), (262, 263, 265, 264), (264, 265, 267, 266), (266, 267, 269, 268), (268, 269, 271, 270), (270, 271, 273, 272), (272, 273, 275, 274), (274, 275, 277, 276), (276, 277, 279, 278), (278, 279, 281, 280), (280, 281, 283, 282), (282, 283, 285, 284), (284, 285, 287, 286), (286, 287, 289, 288), (288, 289, 291, 290), (290, 291, 293, 292), (292, 293, 295, 294), (294, 295, 297, 296), (296, 297, 299, 298), (298, 299, 301, 300), (300, 301, 303, 302), (302, 303, 305, 304), (304, 305, 307, 306), (306, 307, 309, 308), (308, 309, 311, 310), (310, 311, 313, 312), (312, 313, 315, 314), (314, 315, 317, 316), (259, 257, 319, 317, 315, 313, 311, 309, 307, 305, 303, 301, 299, 297, 295, 293, 291, 289, 287, 285, 283, 281, 279, 277, 275, 273, 271, 269, 267, 265, 263, 261), (318, 319, 257, 256), (316, 317, 319, 318), (256, 258, 260, 262, 264, 266, 268, 270, 272, 274, 276, 278, 280, 282, 284, 286, 288, 290, 292, 294, 296, 298, 300, 302, 304, 306, 308, 310, 312, 314, 316, 318), (343, 342, 374, 375), (33, 31, 335, 336), (51, 49, 344, 345), (7, 5, 322, 323), (25, 23, 331, 332), (43, 41, 340, 341), (61, 59, 349, 350), (17, 15, 327, 328), (35, 33, 336, 337), (53, 51, 345, 346), (9, 7, 323, 324), (27, 25, 332, 333), (45, 43, 341, 342), (63, 61, 350, 351), (19, 17, 328, 329), (37, 35, 337, 338), (55, 53, 346, 347), (11, 9, 324, 325), (29, 27, 333, 334), (47, 45, 342, 343), (3, 1, 321, 320), (1, 63, 351, 321), (21, 19, 329, 330), (39, 37, 338, 339), (57, 55, 347, 348), (13, 11, 325, 326), (31, 29, 334, 335), (49, 47, 343, 344), (5, 3, 320, 322), (23, 21, 330, 331), (41, 39, 339, 340), (59, 57, 348, 349), (352, 353, 383, 382, 381, 380, 379, 378, 377, 376, 375, 374, 373, 372, 371, 370, 369, 368, 367, 366, 365, 364, 363, 362, 361, 360, 359, 358, 357, 356, 355, 354), (330, 329, 361, 362), (344, 343, 375, 376), (331, 330, 362, 363), (345, 344, 376, 377), (332, 331, 363, 364), (346, 345, 377, 378), (333, 332, 364, 365), (347, 346, 378, 379), (334, 333, 365, 366), (320, 321, 353, 352), (348, 347, 379, 380), (335, 334, 366, 367), (322, 320, 352, 354), (349, 348, 380, 381), (336, 335, 367, 368), (323, 322, 354, 355), (350, 349, 381, 382), (337, 336, 368, 369), (324, 323, 355, 356), (351, 350, 382, 383), (338, 337, 369, 370), (325, 324, 356, 357), (321, 351, 383, 353), (339, 338, 370, 371), (326, 325, 357, 358), (340, 339, 371, 372), (327, 326, 358, 359), (341, 340, 372, 373), (328, 327, 359, 360), (342, 341, 373, 374), (329, 328, 360, 361)])
me_cylinder_011.polygons.foreach_set('material_index', [0, 0, 0, 0, 0, 0, 0, 0, 0, 0, 0, 0, 0, 0, 0, 0, 0, 0, 0, 0, 0, 0, 0, 0, 0, 0, 0, 0, 0, 0, 0, 0, 0, 0, 1, 1, 1, 1, 1, 1, 1, 1, 1, 1, 1, 1, 1, 1, 1, 1, 1, 1, 1, 1, 1, 1, 1, 1, 1, 1, 1, 1, 1, 1, 1, 1, 1, 1, 0, 0, 0, 0, 0, 0, 0, 0, 0, 0, 0, 0, 0, 0, 0, 0, 0, 0, 0, 0, 0, 0, 0, 0, 0, 0, 0, 0, 0, 0, 0, 0, 0, 0, 1, 1, 1, 1, 1, 1, 1, 1, 1, 1, 1, 1, 1, 1, 1, 1, 1, 1, 1, 1, 1, 1, 1, 1, 1, 1, 1, 1, 1, 1, 1, 1, 1, 1, 0, 0, 0, 0, 0, 0, 0, 0, 0, 0, 0, 0, 0, 0, 0, 0, 0, 0, 0, 0, 0, 0, 0, 0, 0, 0, 0, 0, 0, 0, 0, 0, 0, 0, 0, 0, 0, 0, 0, 0, 0, 0, 0, 0, 0, 0, 0, 0, 0, 0, 0, 0, 0, 0, 0, 0, 0, 0, 0, 0, 0, 0, 0, 0, 0, 0, 0, 0, 0, 0, 0, 0, 0, 0, 0, 0, 0, 0, 0, 0, 0, 0, 0, 0, 0, 0, 0, 0, 0, 0, 0, 0, 0, 0, 0, 0, 0, 0])
me_cylinder_011.materials.append(mat_motora)
me_cylinder_011.materials.append(mat_motorb)
me_cylinder_011.use_remesh_preserve_volume = False
me_cylinder_011.use_remesh_preserve_attributes = False
me_cylinder_011.use_mirror_vertex_groups = False
me_cylinder_011.update()
me_cylinder = bpy.data.meshes.new('Cylinder')
me_cylinder.from_pydata([(0.0, 0.11, -0.0025), (0.0, 0.11, 0.0025), (0.02146, 0.1079, -0.0025), (0.02146, 0.1079, 0.0025), (0.0421, 0.1016, -0.0025), (0.0421, 0.1016, 0.0025), (0.06111, 0.09146, -0.0025), (0.06111, 0.09146, 0.0025), (0.07778, 0.07778, -0.0025), (0.07778, 0.07778, 0.0025), (0.09146, 0.06111, -0.0025), (0.09146, 0.06111, 0.0025), (0.1016, 0.0421, -0.0025), (0.1016, 0.0421, 0.0025), (0.1079, 0.02146, -0.0025), (0.1079, 0.02146, 0.0025), (0.11, 8.305e-09, -0.0025), (0.11, 8.305e-09, 0.0025), (0.1079, -0.02146, -0.0025), (0.1079, -0.02146, 0.0025), (0.1016, -0.0421, -0.0025), (0.1016, -0.0421, 0.0025), (0.09146, -0.06111, -0.0025), (0.09146, -0.06111, 0.0025), (0.07778, -0.07778, -0.0025), (0.07778, -0.07778, 0.0025), (0.06111, -0.09146, -0.0025), (0.06111, -0.09146, 0.0025), (0.0421, -0.1016, -0.0025), (0.0421, -0.1016, 0.0025), (0.02146, -0.1079, -0.0025), (0.02146, -0.1079, 0.0025), (-3.584e-08, -0.11, -0.0025), (-3.584e-08, -0.11, 0.0025), (-0.02146, -0.1079, -0.0025), (-0.02146, -0.1079, 0.0025), (-0.0421, -0.1016, -0.0025), (-0.0421, -0.1016, 0.0025), (-0.06111, -0.09146, -0.0025), (-0.06111, -0.09146, 0.0025), (-0.07778, -0.07778, -0.0025), (-0.07778, -0.07778, 0.0025), (-0.09146, -0.06111, -0.0025), (-0.09146, -0.06111, 0.0025), (-0.1016, -0.0421, -0.0025), (-0.1016, -0.0421, 0.0025), (-0.1079, -0.02146, -0.0025), (-0.1079, -0.02146, 0.0025), (-0.11, 1.062e-07, -0.0025), (-0.11, 1.062e-07, 0.0025), (-0.1079, 0.02146, -0.0025), (-0.1079, 0.02146, 0.0025), (-0.1016, 0.0421, -0.0025), (-0.1016, 0.0421, 0.0025), (-0.09146, 0.06111, -0.0025), (-0.09146, 0.06111, 0.0025), (-0.07778, 0.07778, -0.0025), (-0.07778, 0.07778, 0.0025), (-0.06111, 0.09146, -0.0025), (-0.06111, 0.09146, 0.0025), (-0.0421, 0.1016, -0.0025), (-0.0421, 0.1016, 0.0025), (-0.02146, 0.1079, -0.0025), (-0.02146, 0.1079, 0.0025)], [], [(0, 1, 3, 2), (2, 3, 5, 4), (4, 5, 7, 6), (6, 7, 9, 8), (8, 9, 11, 10), (10, 11, 13, 12), (12, 13, 15, 14), (14, 15, 17, 16), (16, 17, 19, 18), (18, 19, 21, 20), (20, 21, 23, 22), (22, 23, 25, 24), (24, 25, 27, 26), (26, 27, 29, 28), (28, 29, 31, 30), (30, 31, 33, 32), (32, 33, 35, 34), (34, 35, 37, 36), (36, 37, 39, 38), (38, 39, 41, 40), (40, 41, 43, 42), (42, 43, 45, 44), (44, 45, 47, 46), (46, 47, 49, 48), (48, 49, 51, 50), (50, 51, 53, 52), (52, 53, 55, 54), (54, 55, 57, 56), (56, 57, 59, 58), (58, 59, 61, 60), (3, 1, 63, 61, 59, 57, 55, 53, 51, 49, 47, 45, 43, 41, 39, 37, 35, 33, 31, 29, 27, 25, 23, 21, 19, 17, 15, 13, 11, 9, 7, 5), (62, 63, 1, 0), (60, 61, 63, 62), (0, 2, 4, 6, 8, 10, 12, 14, 16, 18, 20, 22, 24, 26, 28, 30, 32, 34, 36, 38, 40, 42, 44, 46, 48, 50, 52, 54, 56, 58, 60, 62)])
me_cylinder.materials.append(mat_base)
me_cylinder.use_remesh_preserve_volume = False
me_cylinder.use_remesh_preserve_attributes = False
me_cylinder.use_mirror_vertex_groups = False
me_cylinder.update()
me_cube_003 = bpy.data.meshes.new('Cube.003')
me_cube_003.from_pydata([(-0.06, -0.06, -0.016), (-0.06, -0.06, 0.016), (-0.06, 0.06, -0.016), (-0.06, 0.06, 0.016), (0.06, -0.06, -0.016), (0.06, -0.0396, 0.016), (0.06, 0.06, -0.016), (0.06, 0.06, 0.016), (-0.06, -0.06, -0.01159), (-0.06, 0.06, -0.01159), (0.06, 0.06, -0.01159), (0.06, -0.0396, -0.01159), (-0.005109, 0.06, 0.016), (-0.005109, 0.06, -0.016), (-0.005109, -0.06, 0.016), (-0.005109, -0.06, -0.016), (-0.005109, -0.06, -0.01159), (-0.005109, 0.06, -0.01159), (-0.05642, -0.06, -0.009788), (-0.05642, -0.06, 0.0142), (-0.008686, -0.06, 0.0142), (-0.008686, -0.06, -0.009788), (-0.05642, -0.04002, -0.009788), (-0.05642, -0.04002, 0.0142), (-0.008686, -0.04002, 0.0142), (-0.008686, -0.04002, -0.009788), (-0.06, -0.02297, 0.016), (-0.06, -0.02297, -0.016), (0.06, -0.02297, 0.016), (0.06, -0.02297, -0.016), (0.06, -0.02297, -0.01159), (-0.06, -0.02297, -0.01159), (-0.005109, -0.02297, 0.016), (-0.005109, -0.02297, -0.016), (-0.06, 0.03319, 0.016), (0.06, 0.03319, -0.016), (0.06, 0.03319, -0.01159), (-0.06, 0.03319, -0.016), (0.06, 0.03319, 0.016), (-0.06, 0.03319, -0.01159), (-0.005109, 0.03319, 0.016), (-0.005109, 0.03319, -0.016), (-0.003231, 0.06, 0.016), (-0.003231, -0.06, -0.016), (-0.003231, -0.0396, -0.01159), (-0.003231, 0.06, -0.016), (-0.003231, -0.0396, 0.016), (-0.003231, 0.06, -0.01159), (-0.003231, -0.02297, 0.016), (-0.003231, -0.02297, -0.016), (-0.003231, 0.03319, 0.016), (-0.003231, 0.03319, -0.016), (-0.0001127, -0.02277, 0.01663), (0.006321, -0.02213, 0.01663), (0.01251, -0.02026, 0.01663), (0.01821, -0.01721, 0.01663), (0.02321, -0.01311, 0.01663), (0.02731, -0.008112, 0.01663), (0.03036, -0.002411, 0.01663), (0.03223, 0.003776, 0.01663), (0.03287, 0.01021, 0.01663), (0.03223, 0.01664, 0.01663), (0.03036, 0.02283, 0.01663), (0.02731, 0.02853, 0.01663), (0.02321, 0.03353, 0.01663), (0.01821, 0.03763, 0.01663), (0.01251, 0.04068, 0.01663), (0.006321, 0.04255, 0.01663), (-0.0001127, 0.04319, 0.01663), (-0.006546, 0.04255, 0.01663), (-0.01273, 0.04068, 0.01663), (-0.01843, 0.03763, 0.01663), (-0.02343, 0.03353, 0.01663), (-0.02753, 0.02853, 0.01663), (-0.03058, 0.02283, 0.01663), (-0.03246, 0.01664, 0.01663), (-0.03309, 0.01021, 0.01663), (-0.03246, 0.003776, 0.01663), (-0.03058, -0.002411, 0.01663), (-0.02753, -0.008112, 0.01663), (-0.02343, -0.01311, 0.01663), (-0.01843, -0.01721, 0.01663), (-0.01273, -0.02026, 0.01663), (-0.006546, -0.02213, 0.01663), (-0.0001127, -0.008549, 0.01663), (0.003547, -0.008189, 0.01663), (0.007066, -0.007121, 0.01663), (0.01031, -0.005388, 0.01663), (0.01315, -0.003055, 0.01663), (0.01548, -0.0002122, 0.01663), (0.01722, 0.003031, 0.01663), (0.01829, 0.00655, 0.01663), (0.01865, 0.01021, 0.01663), (0.01829, 0.01387, 0.01663), (0.01722, 0.01739, 0.01663), (0.01548, 0.02063, 0.01663), (0.01315, 0.02347, 0.01663), (0.01031, 0.02581, 0.01663), (0.007066, 0.02754, 0.01663), (0.003547, 0.02861, 0.01663), (-0.0001127, 0.02897, 0.01663), (-0.003772, 0.02861, 0.01663), (-0.007291, 0.02754, 0.01663), (-0.01053, 0.02581, 0.01663), (-0.01338, 0.02347, 0.01663), (-0.01571, 0.02063, 0.01663), (-0.01744, 0.01739, 0.01663), (-0.01851, 0.01387, 0.01663), (-0.01887, 0.01021, 0.01663), (-0.01851, 0.00655, 0.01663), (-0.01744, 0.003031, 0.01663), (-0.01571, -0.0002122, 0.01663), (-0.01338, -0.003055, 0.01663), (-0.01053, -0.005388, 0.01663), (-0.007291, -0.007121, 0.01663), (-0.003772, -0.008189, 0.01663)], [(53, 52), (54, 53), (55, 54), (56, 55), (57, 56), (58, 57), (59, 58), (60, 59), (61, 60), (62, 61), (63, 62), (64, 63), (65, 64), (66, 65), (67, 66), (68, 67), (69, 68), (70, 69), (71, 70), (72, 71), (73, 72), (74, 73), (75, 74), (76, 75), (77, 76), (78, 77), (79, 78), (80, 79), (81, 80), (82, 81), (83, 82), (52, 83), (85, 84), (86, 85), (87, 86), (88, 87), (89, 88), (90, 89), (91, 90), (92, 91), (93, 92), (94, 93), (95, 94), (96, 95), (97, 96), (98, 97), (99, 98), (100, 99), (101, 100), (102, 101), (103, 102), (104, 103), (105, 104), (106, 105), (107, 106), (108, 107), (109, 108), (110, 109), (111, 110), (112, 111), (113, 112), (114, 113), (115, 114), (84, 115)], [(39, 9, 2, 37), (47, 10, 6, 45), (30, 11, 4, 29), (16, 8, 0, 15), (51, 45, 6, 35), (40, 12, 3, 34), (14, 1, 19, 20), (28, 5, 11, 30), (42, 7, 10, 47), (34, 3, 9, 39), (3, 12, 17, 9), (46, 14, 16, 44), (50, 42, 12, 40), (37, 2, 13, 41), (44, 16, 15, 43), (9, 17, 13, 2), (18, 21, 25, 22), (8, 16, 21, 18), (1, 8, 18, 19), (16, 14, 20, 21), (24, 23, 22, 25), (19, 18, 22, 23), (21, 20, 24, 25), (20, 19, 23, 24), (0, 27, 33, 15), (46, 48, 32, 14), (1, 26, 31, 8), (38, 28, 30, 36), (14, 32, 26, 1), (43, 49, 29, 4), (36, 30, 29, 35), (8, 31, 27, 0), (10, 36, 35, 6), (7, 38, 36, 10), (27, 37, 41, 33), (48, 50, 40, 32), (26, 34, 39, 31), (32, 40, 34, 26), (49, 51, 35, 29), (31, 39, 37, 27), (33, 41, 51, 49), (28, 38, 50, 48), (15, 33, 49, 43), (5, 28, 48, 46), (11, 44, 43, 4), (38, 7, 42, 50), (5, 46, 44, 11), (12, 42, 47, 17), (41, 13, 45, 51), (17, 47, 45, 13)])
me_cube_003.materials.append(mat_fan)
me_cube_003.use_remesh_preserve_volume = False
me_cube_003.use_remesh_preserve_attributes = False
me_cube_003.use_mirror_vertex_groups = False
me_cube_003.update()
me_cube_020 = bpy.data.meshes.new('Cube.020')
me_cube_020.from_pydata([(-0.025, 0.025, 0.019), (-0.025, -0.025, 0.019), (0.025, 0.025, 0.019), (0.025, -0.025, 0.019), (-0.025, 0.025, -0.019), (-0.025, -0.025, -0.019), (0.025, 0.025, -0.019), (0.025, -0.025, -0.019)], [], [(1, 3, 2, 0), (3, 7, 6, 2), (7, 5, 4, 6), (5, 1, 0, 4), (0, 2, 6, 4), (5, 7, 3, 1)])
me_cube_020.materials.append(mat_bounding)
me_cube_020.use_remesh_preserve_volume = False
me_cube_020.use_remesh_preserve_attributes = False
me_cube_020.use_mirror_vertex_groups = False
me_cube_020.update()
me_cube_004 = bpy.data.meshes.new('Cube.004')
me_cube_004.from_pydata([(-0.025, -0.025, -0.001517), (-0.025, -0.025, 0.001517), (-0.025, 0.025, -0.001517), (-0.025, 0.025, 0.001517), (0.025, -0.025, -0.001517), (0.025, -0.025, 0.001517), (0.025, 0.025, -0.001517), (0.025, 0.025, 0.001517)], [], [(1, 3, 2, 0), (3, 7, 6, 2), (7, 5, 4, 6), (5, 1, 0, 4), (0, 2, 6, 4), (5, 7, 3, 1)])
me_cube_004.materials.append(mat_wheels_001)
me_cube_004.use_remesh_preserve_volume = False
me_cube_004.use_remesh_preserve_attributes = False
me_cube_004.use_mirror_vertex_groups = False
me_cube_004.update()
me_cylinder_004 = bpy.data.meshes.new('Cylinder.004')
me_cylinder_004.from_pydata([(0.0, 0.01484, -0.0075), (0.0, 0.01484, 0.0075), (0.002926, 0.01456, -0.0075), (0.002926, 0.01456, 0.0075), (0.00574, 0.01371, -0.0075), (0.00574, 0.01371, 0.0075), (0.008334, 0.01234, -0.0075), (0.008334, 0.01234, 0.0075), (0.01061, 0.0105, -0.0075), (0.01061, 0.0105, 0.0075), (0.01247, 0.008247, -0.0075), (0.01247, 0.008247, 0.0075), (0.01386, 0.00568, -0.0075), (0.01386, 0.00568, 0.0075), (0.01471, 0.002896, -0.0075), (0.01471, 0.002896, 0.0075), (0.015, 1.121e-09, -0.0075), (0.015, 1.121e-09, 0.0075), (0.01471, -0.002896, -0.0075), (0.01471, -0.002896, 0.0075), (0.01386, -0.00568, -0.0075), (0.01386, -0.00568, 0.0075), (0.01247, -0.008247, -0.0075), (0.01247, -0.008247, 0.0075), (0.01061, -0.0105, -0.0075), (0.01061, -0.0105, 0.0075), (0.008334, -0.01234, -0.0075), (0.008334, -0.01234, 0.0075), (0.00574, -0.01371, -0.0075), (0.00574, -0.01371, 0.0075), (0.002926, -0.01456, -0.0075), (0.002926, -0.01456, 0.0075), (-4.888e-09, -0.01484, -0.0075), (-4.888e-09, -0.01484, 0.0075), (-0.002926, -0.01456, -0.0075), (-0.002926, -0.01456, 0.0075), (-0.00574, -0.01371, -0.0075), (-0.00574, -0.01371, 0.0075), (-0.008334, -0.01234, -0.0075), (-0.008334, -0.01234, 0.0075), (-0.01061, -0.0105, -0.0075), (-0.01061, -0.0105, 0.0075), (-0.01247, -0.008247, -0.0075), (-0.01247, -0.008247, 0.0075), (-0.01386, -0.00568, -0.0075), (-0.01386, -0.00568, 0.0075), (-0.01471, -0.002896, -0.0075), (-0.01471, -0.002896, 0.0075), (-0.015, 1.433e-08, -0.0075), (-0.015, 1.433e-08, 0.0075), (-0.01471, 0.002896, -0.0075), (-0.01471, 0.002896, 0.0075), (-0.01386, 0.00568, -0.0075), (-0.01386, 0.00568, 0.0075), (-0.01247, 0.008247, -0.0075), (-0.01247, 0.008247, 0.0075), (-0.01061, 0.0105, -0.0075), (-0.01061, 0.0105, 0.0075), (-0.008334, 0.01234, -0.0075), (-0.008334, 0.01234, 0.0075), (-0.00574, 0.01371, -0.0075), (-0.00574, 0.01371, 0.0075), (-0.002926, 0.01456, -0.0075), (-0.002926, 0.01456, 0.0075)], [], [(0, 1, 3, 2), (2, 3, 5, 4), (4, 5, 7, 6), (6, 7, 9, 8), (8, 9, 11, 10), (10, 11, 13, 12), (12, 13, 15, 14), (14, 15, 17, 16), (16, 17, 19, 18), (18, 19, 21, 20), (20, 21, 23, 22), (22, 23, 25, 24), (24, 25, 27, 26), (26, 27, 29, 28), (28, 29, 31, 30), (30, 31, 33, 32), (32, 33, 35, 34), (34, 35, 37, 36), (36, 37, 39, 38), (38, 39, 41, 40), (40, 41, 43, 42), (42, 43, 45, 44), (44, 45, 47, 46), (46, 47, 49, 48), (48, 49, 51, 50), (50, 51, 53, 52), (52, 53, 55, 54), (54, 55, 57, 56), (56, 57, 59, 58), (58, 59, 61, 60), (3, 1, 63, 61, 59, 57, 55, 53, 51, 49, 47, 45, 43, 41, 39, 37, 35, 33, 31, 29, 27, 25, 23, 21, 19, 17, 15, 13, 11, 9, 7, 5), (62, 63, 1, 0), (60, 61, 63, 62), (0, 2, 4, 6, 8, 10, 12, 14, 16, 18, 20, 22, 24, 26, 28, 30, 32, 34, 36, 38, 40, 42, 44, 46, 48, 50, 52, 54, 56, 58, 60, 62)])
me_cylinder_004.materials.append(mat_wheels_001)
me_cylinder_004.use_remesh_preserve_volume = False
me_cylinder_004.use_remesh_preserve_attributes = False
me_cylinder_004.use_mirror_vertex_groups = False
me_cylinder_004.update()
me_cube_026 = bpy.data.meshes.new('Cube.026')
me_cube_026.from_pydata([(-0.0125, -0.006, -0.006), (-0.0125, -0.006, 0.006), (-0.0125, 0.006, -0.006), (-0.0125, 0.006, 0.006), (0.0125, -0.006, -0.006), (0.0125, -0.006, 0.006), (0.0125, 0.006, -0.006), (0.0125, 0.006, 0.006)], [], [(1, 3, 2, 0), (3, 7, 6, 2), (7, 5, 4, 6), (5, 1, 0, 4), (0, 2, 6, 4), (5, 7, 3, 1)])
me_cube_026.materials.append(mat_ir_sensor)
me_cube_026.use_remesh_preserve_volume = False
me_cube_026.use_remesh_preserve_attributes = False
me_cube_026.use_mirror_vertex_groups = False
me_cube_026.update()
me_cube_025 = bpy.data.meshes.new('Cube.025')
me_cube_025.from_pydata([(-0.0125, -0.006, -0.006), (-0.0125, -0.006, 0.006), (-0.0125, 0.006, -0.006), (-0.0125, 0.006, 0.006), (0.0125, -0.006, -0.006), (0.0125, -0.006, 0.006), (0.0125, 0.006, -0.006), (0.0125, 0.006, 0.006)], [], [(1, 3, 2, 0), (3, 7, 6, 2), (7, 5, 4, 6), (5, 1, 0, 4), (0, 2, 6, 4), (5, 7, 3, 1)])
me_cube_025.materials.append(mat_ir_sensor)
me_cube_025.use_remesh_preserve_volume = False
me_cube_025.use_remesh_preserve_attributes = False
me_cube_025.use_mirror_vertex_groups = False
me_cube_025.update()
me_cube_017 = bpy.data.meshes.new('Cube.017')
me_cube_017.from_pydata([(-0.0225, -0.01, -0.0075), (-0.0225, -0.01, 0.0075), (-0.0225, 0.01, -0.0075), (-0.0225, 0.01, 0.0075), (0.0225, -0.01, -0.0075), (0.0225, -0.01, 0.0075), (0.0225, 0.01, -0.0075), (0.0225, 0.01, 0.0075)], [], [(1, 3, 2, 0), (3, 7, 6, 2), (7, 5, 4, 6), (5, 1, 0, 4), (0, 2, 6, 4), (5, 7, 3, 1)])
me_cube_017.materials.append(mat_ultrasonic)
me_cube_017.use_remesh_preserve_volume = False
me_cube_017.use_remesh_preserve_attributes = False
me_cube_017.use_mirror_vertex_groups = False
me_cube_017.update()
me_cube_016 = bpy.data.meshes.new('Cube.016')
me_cube_016.from_pydata([(-0.0225, -0.01, -0.0075), (-0.0225, -0.01, 0.0075), (-0.0225, 0.01, -0.0075), (-0.0225, 0.01, 0.0075), (0.0225, -0.01, -0.0075), (0.0225, -0.01, 0.0075), (0.0225, 0.01, -0.0075), (0.0225, 0.01, 0.0075)], [], [(1, 3, 2, 0), (3, 7, 6, 2), (7, 5, 4, 6), (5, 1, 0, 4), (0, 2, 6, 4), (5, 7, 3, 1)])
me_cube_016.materials.append(mat_ultrasonic)
me_cube_016.use_remesh_preserve_volume = False
me_cube_016.use_remesh_preserve_attributes = False
me_cube_016.use_mirror_vertex_groups = False
me_cube_016.update()
me_cube_009 = bpy.data.meshes.new('Cube.009')
me_cube_009.from_pydata([(-0.0125, -0.006, -0.006), (-0.0125, -0.006, 0.006), (-0.0125, 0.006, -0.006), (-0.0125, 0.006, 0.006), (0.0125, -0.006, -0.006), (0.0125, -0.006, 0.006), (0.0125, 0.006, -0.006), (0.0125, 0.006, 0.006)], [], [(1, 3, 2, 0), (3, 7, 6, 2), (7, 5, 4, 6), (5, 1, 0, 4), (0, 2, 6, 4), (5, 7, 3, 1)])
me_cube_009.materials.append(mat_ir_sensor)
me_cube_009.use_remesh_preserve_volume = False
me_cube_009.use_remesh_preserve_attributes = False
me_cube_009.use_mirror_vertex_groups = False
me_cube_009.update()
me_cube_008 = bpy.data.meshes.new('Cube.008')
me_cube_008.from_pydata([(-0.0125, -0.006, -0.006), (-0.0125, -0.006, 0.006), (-0.0125, 0.006, -0.006), (-0.0125, 0.006, 0.006), (0.0125, -0.006, -0.006), (0.0125, -0.006, 0.006), (0.0125, 0.006, -0.006), (0.0125, 0.006, 0.006)], [], [(1, 3, 2, 0), (3, 7, 6, 2), (7, 5, 4, 6), (5, 1, 0, 4), (0, 2, 6, 4), (5, 7, 3, 1)])
me_cube_008.materials.append(mat_ir_sensor)
me_cube_008.use_remesh_preserve_volume = False
me_cube_008.use_remesh_preserve_attributes = False
me_cube_008.use_mirror_vertex_groups = False
me_cube_008.update()
me_circle_003 = bpy.data.meshes.new('Circle.003')
me_circle_003.from_pydata([(0.0, 0.15, 0.0), (-0.02926, 0.1471, 0.0), (-0.0574, 0.1386, 0.0), (-0.08334, 0.1247, 0.0), (-0.1061, 0.1061, 0.0), (-0.1247, 0.08334, 0.0), (-0.1386, 0.0574, 0.0), (-0.1471, 0.02926, 0.0), (-0.15, 1.132e-08, 0.0), (-0.1471, -0.02926, 0.0), (-0.1386, -0.0574, 0.0), (-0.1247, -0.08334, 0.0), (-0.1061, -0.1061, 0.0), (-0.08334, -0.1247, 0.0), (-0.0574, -0.1386, 0.0), (-0.02926, -0.1471, 0.0), (4.888e-08, -0.15, 0.0), (0.02926, -0.1471, 0.0), (0.0574, -0.1386, 0.0), (0.08334, -0.1247, 0.0), (0.1061, -0.1061, 0.0), (0.1247, -0.08334, 0.0), (0.1386, -0.0574, 0.0), (0.1471, -0.02926, 0.0), (0.15, 1.448e-07, 0.0), (0.1471, 0.02926, 0.0), (0.1386, 0.0574, 0.0), (0.1247, 0.08334, 0.0), (0.1061, 0.1061, 0.0), (0.08334, 0.1247, 0.0), (0.0574, 0.1386, 0.0), (0.02926, 0.1471, 0.0)], [(1, 0), (2, 1), (3, 2), (4, 3), (5, 4), (6, 5), (7, 6), (8, 7), (9, 8), (10, 9), (11, 10), (12, 11), (13, 12), (14, 13), (15, 14), (16, 15), (17, 16), (18, 17), (19, 18), (20, 19), (21, 20), (22, 21), (23, 22), (24, 23), (25, 24), (26, 25), (27, 26), (28, 27), (29, 28), (30, 29), (31, 30), (0, 31)], [])
me_circle_003.use_remesh_preserve_volume = False
me_circle_003.use_remesh_preserve_attributes = False
me_circle_003.use_mirror_vertex_groups = False
me_circle_003.update()
me_circle_002 = bpy.data.meshes.new('Circle.002')
me_circle_002.from_pydata([(0.0, 0.22, 0.0), (-0.04292, 0.2158, 0.0), (-0.08419, 0.2033, 0.0), (-0.1222, 0.1829, 0.0), (-0.1556, 0.1556, 0.0), (-0.1829, 0.1222, 0.0), (-0.2033, 0.08419, 0.0), (-0.2158, 0.04292, 0.0), (-0.22, 1.661e-08, 0.0), (-0.2158, -0.04292, 0.0), (-0.2033, -0.08419, 0.0), (-0.1829, -0.1222, 0.0), (-0.1556, -0.1556, 0.0), (-0.1222, -0.1829, 0.0), (-0.08419, -0.2033, 0.0), (-0.04292, -0.2158, 0.0), (7.169e-08, -0.22, 0.0), (0.04292, -0.2158, 0.0), (0.08419, -0.2033, 0.0), (0.1222, -0.1829, 0.0), (0.1556, -0.1556, 0.0), (0.1829, -0.1222, 0.0), (0.2033, -0.08419, 0.0), (0.2158, -0.04292, 0.0), (0.22, 2.124e-07, 0.0), (0.2158, 0.04292, 0.0), (0.2033, 0.08419, 0.0), (0.1829, 0.1222, 0.0), (0.1556, 0.1556, 0.0), (0.1222, 0.1829, 0.0), (0.08419, 0.2033, 0.0), (0.04292, 0.2158, 0.0)], [(1, 0), (2, 1), (3, 2), (4, 3), (5, 4), (6, 5), (7, 6), (8, 7), (9, 8), (10, 9), (11, 10), (12, 11), (13, 12), (14, 13), (15, 14), (16, 15), (17, 16), (18, 17), (19, 18), (20, 19), (21, 20), (22, 21), (23, 22), (24, 23), (25, 24), (26, 25), (27, 26), (28, 27), (29, 28), (30, 29), (31, 30), (0, 31)], [])
me_circle_002.use_remesh_preserve_volume = False
me_circle_002.use_remesh_preserve_attributes = False
me_circle_002.use_mirror_vertex_groups = False
me_circle_002.update()
me_circle_001 = bpy.data.meshes.new('Circle.001')
me_circle_001.from_pydata([(0.0, 1.0, 0.0), (-0.1951, 0.9808, 0.0), (-0.3827, 0.9239, 0.0), (-0.5556, 0.8315, 0.0), (-0.7071, 0.7071, 0.0), (-0.8315, 0.5556, 0.0), (-0.9239, 0.3827, 0.0), (-0.9808, 0.1951, 0.0), (-1.0, 7.55e-08, 0.0), (-0.9808, -0.1951, 0.0), (-0.9239, -0.3827, 0.0), (-0.8315, -0.5556, 0.0), (-0.7071, -0.7071, 0.0), (-0.5556, -0.8315, 0.0), (-0.3827, -0.9239, 0.0), (-0.1951, -0.9808, 0.0), (3.258e-07, -1.0, 0.0), (0.1951, -0.9808, 0.0), (0.3827, -0.9239, 0.0), (0.5556, -0.8315, 0.0), (0.7071, -0.7071, 0.0), (0.8315, -0.5556, 0.0), (0.9239, -0.3827, 0.0), (0.9808, -0.1951, 0.0), (1.0, 9.656e-07, 0.0), (0.9808, 0.1951, 0.0), (0.9239, 0.3827, 0.0), (0.8315, 0.5556, 0.0), (0.7071, 0.7071, 0.0), (0.5556, 0.8315, 0.0), (0.3827, 0.9239, 0.0), (0.1951, 0.9808, 0.0)], [(1, 0), (2, 1), (3, 2), (4, 3), (5, 4), (6, 5), (7, 6), (8, 7), (9, 8), (10, 9), (11, 10), (12, 11), (13, 12), (14, 13), (15, 14), (16, 15), (17, 16), (18, 17), (19, 18), (20, 19), (21, 20), (22, 21), (23, 22), (24, 23), (25, 24), (26, 25), (27, 26), (28, 27), (29, 28), (30, 29), (31, 30), (0, 31)], [])
me_circle_001.use_remesh_preserve_volume = False
me_circle_001.use_remesh_preserve_attributes = False
me_circle_001.use_mirror_vertex_groups = False
me_circle_001.update()
me_circle = bpy.data.meshes.new('Circle')
me_circle.from_pydata([(0.0, 2.0, 0.0), (-0.3902, 1.962, 0.0), (-0.7654, 1.848, 0.0), (-1.111, 1.663, 0.0), (-1.414, 1.414, 0.0), (-1.663, 1.111, 0.0), (-1.848, 0.7654, 0.0), (-1.962, 0.3902, 0.0), (-2.0, 1.51e-07, 0.0), (-1.962, -0.3902, 0.0), (-1.848, -0.7654, 0.0), (-1.663, -1.111, 0.0), (-1.414, -1.414, 0.0), (-1.111, -1.663, 0.0), (-0.7654, -1.848, 0.0), (-0.3902, -1.962, 0.0), (6.517e-07, -2.0, 0.0), (0.3902, -1.962, 0.0), (0.7654, -1.848, 0.0), (1.111, -1.663, 0.0), (1.414, -1.414, 0.0), (1.663, -1.111, 0.0), (1.848, -0.7654, 0.0), (1.962, -0.3902, 0.0), (2.0, 1.931e-06, 0.0), (1.962, 0.3902, 0.0), (1.848, 0.7654, 0.0), (1.663, 1.111, 0.0), (1.414, 1.414, 0.0), (1.111, 1.663, 0.0), (0.7654, 1.848, 0.0), (0.3902, 1.962, 0.0)], [(1, 0), (2, 1), (3, 2), (4, 3), (5, 4), (6, 5), (7, 6), (8, 7), (9, 8), (10, 9), (11, 10), (12, 11), (13, 12), (14, 13), (15, 14), (16, 15), (17, 16), (18, 17), (19, 18), (20, 19), (21, 20), (22, 21), (23, 22), (24, 23), (25, 24), (26, 25), (27, 26), (28, 27), (29, 28), (30, 29), (31, 30), (0, 31)], [])
me_circle.use_remesh_preserve_volume = False
me_circle.use_remesh_preserve_attributes = False
me_circle.use_mirror_vertex_groups = False
me_circle.update()
me_cube_007 = bpy.data.meshes.new('Cube.007')
me_cube_007.from_pydata([(-0.03426, -0.02167, -0.04321), (-0.03426, -0.02167, 0.04321), (-0.03426, 0.02167, -0.04321), (-0.03426, 0.02167, 0.04321), (0.03426, -0.02167, -0.04321), (0.03426, -0.02167, 0.04321), (0.03426, 0.02167, -0.04321), (0.03426, 0.02167, 0.04321)], [], [(1, 3, 2, 0), (3, 7, 6, 2), (7, 5, 4, 6), (5, 1, 0, 4), (0, 2, 6, 4), (5, 7, 3, 1)])
me_cube_007.materials.append(mat_bounding)
me_cube_007.use_remesh_preserve_volume = False
me_cube_007.use_remesh_preserve_attributes = False
me_cube_007.use_mirror_vertex_groups = False
me_cube_007.update()
me_cylinder_015 = bpy.data.meshes.new('Cylinder.015')
me_cylinder_015.from_pydata([(0.0, 0.00925, -0.0345), (0.0, 0.00925, 0.0345), (0.001805, 0.009072, -0.0345), (0.001805, 0.009072, 0.0345), (0.00354, 0.008546, -0.0345), (0.00354, 0.008546, 0.0345), (0.005139, 0.007691, -0.0345), (0.005139, 0.007691, 0.0345), (0.006541, 0.006541, -0.0345), (0.006541, 0.006541, 0.0345), (0.007691, 0.005139, -0.0345), (0.007691, 0.005139, 0.0345), (0.008546, 0.00354, -0.0345), (0.008546, 0.00354, 0.0345), (0.009072, 0.001805, -0.0345), (0.009072, 0.001805, 0.0345), (0.00925, 6.984e-10, -0.0345), (0.00925, 6.984e-10, 0.0345), (0.009072, -0.001805, -0.0345), (0.009072, -0.001805, 0.0345), (0.008546, -0.00354, -0.0345), (0.008546, -0.00354, 0.0345), (0.007691, -0.005139, -0.0345), (0.007691, -0.005139, 0.0345), (0.006541, -0.006541, -0.0345), (0.006541, -0.006541, 0.0345), (0.005139, -0.007691, -0.0345), (0.005139, -0.007691, 0.0345), (0.00354, -0.008546, -0.0345), (0.00354, -0.008546, 0.0345), (0.001805, -0.009072, -0.0345), (0.001805, -0.009072, 0.0345), (-3.014e-09, -0.00925, -0.0345), (-3.014e-09, -0.00925, 0.0345), (-0.001805, -0.009072, -0.0345), (-0.001805, -0.009072, 0.0345), (-0.00354, -0.008546, -0.0345), (-0.00354, -0.008546, 0.0345), (-0.005139, -0.007691, -0.0345), (-0.005139, -0.007691, 0.0345), (-0.006541, -0.006541, -0.0345), (-0.006541, -0.006541, 0.0345), (-0.007691, -0.005139, -0.0345), (-0.007691, -0.005139, 0.0345), (-0.008546, -0.00354, -0.0345), (-0.008546, -0.00354, 0.0345), (-0.009072, -0.001805, -0.0345), (-0.009072, -0.001805, 0.0345), (-0.00925, 8.932e-09, -0.0345), (-0.00925, 8.932e-09, 0.0345), (-0.009072, 0.001805, -0.0345), (-0.009072, 0.001805, 0.0345), (-0.008546, 0.00354, -0.0345), (-0.008546, 0.00354, 0.0345), (-0.007691, 0.005139, -0.0345), (-0.007691, 0.005139, 0.0345), (-0.006541, 0.006541, -0.0345), (-0.006541, 0.006541, 0.0345), (-0.005139, 0.007691, -0.0345), (-0.005139, 0.007691, 0.0345), (-0.00354, 0.008546, -0.0345), (-0.00354, 0.008546, 0.0345), (-0.001805, 0.009072, -0.0345), (-0.001805, 0.009072, 0.0345)], [], [(0, 1, 3, 2), (2, 3, 5, 4), (4, 5, 7, 6), (6, 7, 9, 8), (8, 9, 11, 10), (10, 11, 13, 12), (12, 13, 15, 14), (14, 15, 17, 16), (16, 17, 19, 18), (18, 19, 21, 20), (20, 21, 23, 22), (22, 23, 25, 24), (24, 25, 27, 26), (26, 27, 29, 28), (28, 29, 31, 30), (30, 31, 33, 32), (32, 33, 35, 34), (34, 35, 37, 36), (36, 37, 39, 38), (38, 39, 41, 40), (40, 41, 43, 42), (42, 43, 45, 44), (44, 45, 47, 46), (46, 47, 49, 48), (48, 49, 51, 50), (50, 51, 53, 52), (52, 53, 55, 54), (54, 55, 57, 56), (56, 57, 59, 58), (58, 59, 61, 60), (3, 1, 63, 61, 59, 57, 55, 53, 51, 49, 47, 45, 43, 41, 39, 37, 35, 33, 31, 29, 27, 25, 23, 21, 19, 17, 15, 13, 11, 9, 7, 5), (62, 63, 1, 0), (60, 61, 63, 62), (0, 2, 4, 6, 8, 10, 12, 14, 16, 18, 20, 22, 24, 26, 28, 30, 32, 34, 36, 38, 40, 42, 44, 46, 48, 50, 52, 54, 56, 58, 60, 62)])
me_cylinder_015.materials.append(mat_battery)
me_cylinder_015.use_remesh_preserve_volume = False
me_cylinder_015.use_remesh_preserve_attributes = False
me_cylinder_015.use_mirror_vertex_groups = False
me_cylinder_015.update()
me_cylinder_014 = bpy.data.meshes.new('Cylinder.014')
me_cylinder_014.from_pydata([(0.0, 0.00925, -0.0345), (0.0, 0.00925, 0.0345), (0.001805, 0.009072, -0.0345), (0.001805, 0.009072, 0.0345), (0.00354, 0.008546, -0.0345), (0.00354, 0.008546, 0.0345), (0.005139, 0.007691, -0.0345), (0.005139, 0.007691, 0.0345), (0.006541, 0.006541, -0.0345), (0.006541, 0.006541, 0.0345), (0.007691, 0.005139, -0.0345), (0.007691, 0.005139, 0.0345), (0.008546, 0.00354, -0.0345), (0.008546, 0.00354, 0.0345), (0.009072, 0.001805, -0.0345), (0.009072, 0.001805, 0.0345), (0.00925, 6.984e-10, -0.0345), (0.00925, 6.984e-10, 0.0345), (0.009072, -0.001805, -0.0345), (0.009072, -0.001805, 0.0345), (0.008546, -0.00354, -0.0345), (0.008546, -0.00354, 0.0345), (0.007691, -0.005139, -0.0345), (0.007691, -0.005139, 0.0345), (0.006541, -0.006541, -0.0345), (0.006541, -0.006541, 0.0345), (0.005139, -0.007691, -0.0345), (0.005139, -0.007691, 0.0345), (0.00354, -0.008546, -0.0345), (0.00354, -0.008546, 0.0345), (0.001805, -0.009072, -0.0345), (0.001805, -0.009072, 0.0345), (-3.014e-09, -0.00925, -0.0345), (-3.014e-09, -0.00925, 0.0345), (-0.001805, -0.009072, -0.0345), (-0.001805, -0.009072, 0.0345), (-0.00354, -0.008546, -0.0345), (-0.00354, -0.008546, 0.0345), (-0.005139, -0.007691, -0.0345), (-0.005139, -0.007691, 0.0345), (-0.006541, -0.006541, -0.0345), (-0.006541, -0.006541, 0.0345), (-0.007691, -0.005139, -0.0345), (-0.007691, -0.005139, 0.0345), (-0.008546, -0.00354, -0.0345), (-0.008546, -0.00354, 0.0345), (-0.009072, -0.001805, -0.0345), (-0.009072, -0.001805, 0.0345), (-0.00925, 8.932e-09, -0.0345), (-0.00925, 8.932e-09, 0.0345), (-0.009072, 0.001805, -0.0345), (-0.009072, 0.001805, 0.0345), (-0.008546, 0.00354, -0.0345), (-0.008546, 0.00354, 0.0345), (-0.007691, 0.005139, -0.0345), (-0.007691, 0.005139, 0.0345), (-0.006541, 0.006541, -0.0345), (-0.006541, 0.006541, 0.0345), (-0.005139, 0.007691, -0.0345), (-0.005139, 0.007691, 0.0345), (-0.00354, 0.008546, -0.0345), (-0.00354, 0.008546, 0.0345), (-0.001805, 0.009072, -0.0345), (-0.001805, 0.009072, 0.0345)], [], [(0, 1, 3, 2), (2, 3, 5, 4), (4, 5, 7, 6), (6, 7, 9, 8), (8, 9, 11, 10), (10, 11, 13, 12), (12, 13, 15, 14), (14, 15, 17, 16), (16, 17, 19, 18), (18, 19, 21, 20), (20, 21, 23, 22), (22, 23, 25, 24), (24, 25, 27, 26), (26, 27, 29, 28), (28, 29, 31, 30), (30, 31, 33, 32), (32, 33, 35, 34), (34, 35, 37, 36), (36, 37, 39, 38), (38, 39, 41, 40), (40, 41, 43, 42), (42, 43, 45, 44), (44, 45, 47, 46), (46, 47, 49, 48), (48, 49, 51, 50), (50, 51, 53, 52), (52, 53, 55, 54), (54, 55, 57, 56), (56, 57, 59, 58), (58, 59, 61, 60), (3, 1, 63, 61, 59, 57, 55, 53, 51, 49, 47, 45, 43, 41, 39, 37, 35, 33, 31, 29, 27, 25, 23, 21, 19, 17, 15, 13, 11, 9, 7, 5), (62, 63, 1, 0), (60, 61, 63, 62), (0, 2, 4, 6, 8, 10, 12, 14, 16, 18, 20, 22, 24, 26, 28, 30, 32, 34, 36, 38, 40, 42, 44, 46, 48, 50, 52, 54, 56, 58, 60, 62)])
me_cylinder_014.materials.append(mat_battery)
me_cylinder_014.use_remesh_preserve_volume = False
me_cylinder_014.use_remesh_preserve_attributes = False
me_cylinder_014.use_mirror_vertex_groups = False
me_cylinder_014.update()
me_cylinder_013 = bpy.data.meshes.new('Cylinder.013')
me_cylinder_013.from_pydata([(0.0, 0.00925, -0.0345), (0.0, 0.00925, 0.0345), (0.001805, 0.009072, -0.0345), (0.001805, 0.009072, 0.0345), (0.00354, 0.008546, -0.0345), (0.00354, 0.008546, 0.0345), (0.005139, 0.007691, -0.0345), (0.005139, 0.007691, 0.0345), (0.006541, 0.006541, -0.0345), (0.006541, 0.006541, 0.0345), (0.007691, 0.005139, -0.0345), (0.007691, 0.005139, 0.0345), (0.008546, 0.00354, -0.0345), (0.008546, 0.00354, 0.0345), (0.009072, 0.001805, -0.0345), (0.009072, 0.001805, 0.0345), (0.00925, 6.984e-10, -0.0345), (0.00925, 6.984e-10, 0.0345), (0.009072, -0.001805, -0.0345), (0.009072, -0.001805, 0.0345), (0.008546, -0.00354, -0.0345), (0.008546, -0.00354, 0.0345), (0.007691, -0.005139, -0.0345), (0.007691, -0.005139, 0.0345), (0.006541, -0.006541, -0.0345), (0.006541, -0.006541, 0.0345), (0.005139, -0.007691, -0.0345), (0.005139, -0.007691, 0.0345), (0.00354, -0.008546, -0.0345), (0.00354, -0.008546, 0.0345), (0.001805, -0.009072, -0.0345), (0.001805, -0.009072, 0.0345), (-3.014e-09, -0.00925, -0.0345), (-3.014e-09, -0.00925, 0.0345), (-0.001805, -0.009072, -0.0345), (-0.001805, -0.009072, 0.0345), (-0.00354, -0.008546, -0.0345), (-0.00354, -0.008546, 0.0345), (-0.005139, -0.007691, -0.0345), (-0.005139, -0.007691, 0.0345), (-0.006541, -0.006541, -0.0345), (-0.006541, -0.006541, 0.0345), (-0.007691, -0.005139, -0.0345), (-0.007691, -0.005139, 0.0345), (-0.008546, -0.00354, -0.0345), (-0.008546, -0.00354, 0.0345), (-0.009072, -0.001805, -0.0345), (-0.009072, -0.001805, 0.0345), (-0.00925, 8.932e-09, -0.0345), (-0.00925, 8.932e-09, 0.0345), (-0.009072, 0.001805, -0.0345), (-0.009072, 0.001805, 0.0345), (-0.008546, 0.00354, -0.0345), (-0.008546, 0.00354, 0.0345), (-0.007691, 0.005139, -0.0345), (-0.007691, 0.005139, 0.0345), (-0.006541, 0.006541, -0.0345), (-0.006541, 0.006541, 0.0345), (-0.005139, 0.007691, -0.0345), (-0.005139, 0.007691, 0.0345), (-0.00354, 0.008546, -0.0345), (-0.00354, 0.008546, 0.0345), (-0.001805, 0.009072, -0.0345), (-0.001805, 0.009072, 0.0345)], [], [(0, 1, 3, 2), (2, 3, 5, 4), (4, 5, 7, 6), (6, 7, 9, 8), (8, 9, 11, 10), (10, 11, 13, 12), (12, 13, 15, 14), (14, 15, 17, 16), (16, 17, 19, 18), (18, 19, 21, 20), (20, 21, 23, 22), (22, 23, 25, 24), (24, 25, 27, 26), (26, 27, 29, 28), (28, 29, 31, 30), (30, 31, 33, 32), (32, 33, 35, 34), (34, 35, 37, 36), (36, 37, 39, 38), (38, 39, 41, 40), (40, 41, 43, 42), (42, 43, 45, 44), (44, 45, 47, 46), (46, 47, 49, 48), (48, 49, 51, 50), (50, 51, 53, 52), (52, 53, 55, 54), (54, 55, 57, 56), (56, 57, 59, 58), (58, 59, 61, 60), (3, 1, 63, 61, 59, 57, 55, 53, 51, 49, 47, 45, 43, 41, 39, 37, 35, 33, 31, 29, 27, 25, 23, 21, 19, 17, 15, 13, 11, 9, 7, 5), (62, 63, 1, 0), (60, 61, 63, 62), (0, 2, 4, 6, 8, 10, 12, 14, 16, 18, 20, 22, 24, 26, 28, 30, 32, 34, 36, 38, 40, 42, 44, 46, 48, 50, 52, 54, 56, 58, 60, 62)])
me_cylinder_013.materials.append(mat_battery)
me_cylinder_013.use_remesh_preserve_volume = False
me_cylinder_013.use_remesh_preserve_attributes = False
me_cylinder_013.use_mirror_vertex_groups = False
me_cylinder_013.update()
me_cylinder_012 = bpy.data.meshes.new('Cylinder.012')
me_cylinder_012.from_pydata([(0.0, 0.00925, -0.0345), (0.0, 0.00925, 0.0345), (0.001805, 0.009072, -0.0345), (0.001805, 0.009072, 0.0345), (0.00354, 0.008546, -0.0345), (0.00354, 0.008546, 0.0345), (0.005139, 0.007691, -0.0345), (0.005139, 0.007691, 0.0345), (0.006541, 0.006541, -0.0345), (0.006541, 0.006541, 0.0345), (0.007691, 0.005139, -0.0345), (0.007691, 0.005139, 0.0345), (0.008546, 0.00354, -0.0345), (0.008546, 0.00354, 0.0345), (0.009072, 0.001805, -0.0345), (0.009072, 0.001805, 0.0345), (0.00925, 6.984e-10, -0.0345), (0.00925, 6.984e-10, 0.0345), (0.009072, -0.001805, -0.0345), (0.009072, -0.001805, 0.0345), (0.008546, -0.00354, -0.0345), (0.008546, -0.00354, 0.0345), (0.007691, -0.005139, -0.0345), (0.007691, -0.005139, 0.0345), (0.006541, -0.006541, -0.0345), (0.006541, -0.006541, 0.0345), (0.005139, -0.007691, -0.0345), (0.005139, -0.007691, 0.0345), (0.00354, -0.008546, -0.0345), (0.00354, -0.008546, 0.0345), (0.001805, -0.009072, -0.0345), (0.001805, -0.009072, 0.0345), (-3.014e-09, -0.00925, -0.0345), (-3.014e-09, -0.00925, 0.0345), (-0.001805, -0.009072, -0.0345), (-0.001805, -0.009072, 0.0345), (-0.00354, -0.008546, -0.0345), (-0.00354, -0.008546, 0.0345), (-0.005139, -0.007691, -0.0345), (-0.005139, -0.007691, 0.0345), (-0.006541, -0.006541, -0.0345), (-0.006541, -0.006541, 0.0345), (-0.007691, -0.005139, -0.0345), (-0.007691, -0.005139, 0.0345), (-0.008546, -0.00354, -0.0345), (-0.008546, -0.00354, 0.0345), (-0.009072, -0.001805, -0.0345), (-0.009072, -0.001805, 0.0345), (-0.00925, 8.932e-09, -0.0345), (-0.00925, 8.932e-09, 0.0345), (-0.009072, 0.001805, -0.0345), (-0.009072, 0.001805, 0.0345), (-0.008546, 0.00354, -0.0345), (-0.008546, 0.00354, 0.0345), (-0.007691, 0.005139, -0.0345), (-0.007691, 0.005139, 0.0345), (-0.006541, 0.006541, -0.0345), (-0.006541, 0.006541, 0.0345), (-0.005139, 0.007691, -0.0345), (-0.005139, 0.007691, 0.0345), (-0.00354, 0.008546, -0.0345), (-0.00354, 0.008546, 0.0345), (-0.001805, 0.009072, -0.0345), (-0.001805, 0.009072, 0.0345)], [], [(0, 1, 3, 2), (2, 3, 5, 4), (4, 5, 7, 6), (6, 7, 9, 8), (8, 9, 11, 10), (10, 11, 13, 12), (12, 13, 15, 14), (14, 15, 17, 16), (16, 17, 19, 18), (18, 19, 21, 20), (20, 21, 23, 22), (22, 23, 25, 24), (24, 25, 27, 26), (26, 27, 29, 28), (28, 29, 31, 30), (30, 31, 33, 32), (32, 33, 35, 34), (34, 35, 37, 36), (36, 37, 39, 38), (38, 39, 41, 40), (40, 41, 43, 42), (42, 43, 45, 44), (44, 45, 47, 46), (46, 47, 49, 48), (48, 49, 51, 50), (50, 51, 53, 52), (52, 53, 55, 54), (54, 55, 57, 56), (56, 57, 59, 58), (58, 59, 61, 60), (3, 1, 63, 61, 59, 57, 55, 53, 51, 49, 47, 45, 43, 41, 39, 37, 35, 33, 31, 29, 27, 25, 23, 21, 19, 17, 15, 13, 11, 9, 7, 5), (62, 63, 1, 0), (60, 61, 63, 62), (0, 2, 4, 6, 8, 10, 12, 14, 16, 18, 20, 22, 24, 26, 28, 30, 32, 34, 36, 38, 40, 42, 44, 46, 48, 50, 52, 54, 56, 58, 60, 62)])
me_cylinder_012.materials.append(mat_battery)
me_cylinder_012.use_remesh_preserve_volume = False
me_cylinder_012.use_remesh_preserve_attributes = False
me_cylinder_012.use_mirror_vertex_groups = False
me_cylinder_012.update()
me_cylinder_010 = bpy.data.meshes.new('Cylinder.010')
me_cylinder_010.from_pydata([(0.0, 0.00925, -0.0345), (0.0, 0.00925, 0.0345), (0.001805, 0.009072, -0.0345), (0.001805, 0.009072, 0.0345), (0.00354, 0.008546, -0.0345), (0.00354, 0.008546, 0.0345), (0.005139, 0.007691, -0.0345), (0.005139, 0.007691, 0.0345), (0.006541, 0.006541, -0.0345), (0.006541, 0.006541, 0.0345), (0.007691, 0.005139, -0.0345), (0.007691, 0.005139, 0.0345), (0.008546, 0.00354, -0.0345), (0.008546, 0.00354, 0.0345), (0.009072, 0.001805, -0.0345), (0.009072, 0.001805, 0.0345), (0.00925, 6.984e-10, -0.0345), (0.00925, 6.984e-10, 0.0345), (0.009072, -0.001805, -0.0345), (0.009072, -0.001805, 0.0345), (0.008546, -0.00354, -0.0345), (0.008546, -0.00354, 0.0345), (0.007691, -0.005139, -0.0345), (0.007691, -0.005139, 0.0345), (0.006541, -0.006541, -0.0345), (0.006541, -0.006541, 0.0345), (0.005139, -0.007691, -0.0345), (0.005139, -0.007691, 0.0345), (0.00354, -0.008546, -0.0345), (0.00354, -0.008546, 0.0345), (0.001805, -0.009072, -0.0345), (0.001805, -0.009072, 0.0345), (-3.014e-09, -0.00925, -0.0345), (-3.014e-09, -0.00925, 0.0345), (-0.001805, -0.009072, -0.0345), (-0.001805, -0.009072, 0.0345), (-0.00354, -0.008546, -0.0345), (-0.00354, -0.008546, 0.0345), (-0.005139, -0.007691, -0.0345), (-0.005139, -0.007691, 0.0345), (-0.006541, -0.006541, -0.0345), (-0.006541, -0.006541, 0.0345), (-0.007691, -0.005139, -0.0345), (-0.007691, -0.005139, 0.0345), (-0.008546, -0.00354, -0.0345), (-0.008546, -0.00354, 0.0345), (-0.009072, -0.001805, -0.0345), (-0.009072, -0.001805, 0.0345), (-0.00925, 8.932e-09, -0.0345), (-0.00925, 8.932e-09, 0.0345), (-0.009072, 0.001805, -0.0345), (-0.009072, 0.001805, 0.0345), (-0.008546, 0.00354, -0.0345), (-0.008546, 0.00354, 0.0345), (-0.007691, 0.005139, -0.0345), (-0.007691, 0.005139, 0.0345), (-0.006541, 0.006541, -0.0345), (-0.006541, 0.006541, 0.0345), (-0.005139, 0.007691, -0.0345), (-0.005139, 0.007691, 0.0345), (-0.00354, 0.008546, -0.0345), (-0.00354, 0.008546, 0.0345), (-0.001805, 0.009072, -0.0345), (-0.001805, 0.009072, 0.0345)], [], [(0, 1, 3, 2), (2, 3, 5, 4), (4, 5, 7, 6), (6, 7, 9, 8), (8, 9, 11, 10), (10, 11, 13, 12), (12, 13, 15, 14), (14, 15, 17, 16), (16, 17, 19, 18), (18, 19, 21, 20), (20, 21, 23, 22), (22, 23, 25, 24), (24, 25, 27, 26), (26, 27, 29, 28), (28, 29, 31, 30), (30, 31, 33, 32), (32, 33, 35, 34), (34, 35, 37, 36), (36, 37, 39, 38), (38, 39, 41, 40), (40, 41, 43, 42), (42, 43, 45, 44), (44, 45, 47, 46), (46, 47, 49, 48), (48, 49, 51, 50), (50, 51, 53, 52), (52, 53, 55, 54), (54, 55, 57, 56), (56, 57, 59, 58), (58, 59, 61, 60), (3, 1, 63, 61, 59, 57, 55, 53, 51, 49, 47, 45, 43, 41, 39, 37, 35, 33, 31, 29, 27, 25, 23, 21, 19, 17, 15, 13, 11, 9, 7, 5), (62, 63, 1, 0), (60, 61, 63, 62), (0, 2, 4, 6, 8, 10, 12, 14, 16, 18, 20, 22, 24, 26, 28, 30, 32, 34, 36, 38, 40, 42, 44, 46, 48, 50, 52, 54, 56, 58, 60, 62)])
me_cylinder_010.materials.append(mat_battery)
me_cylinder_010.use_remesh_preserve_volume = False
me_cylinder_010.use_remesh_preserve_attributes = False
me_cylinder_010.use_mirror_vertex_groups = False
me_cylinder_010.update()
me_cylinder_009 = bpy.data.meshes.new('Cylinder.009')
me_cylinder_009.from_pydata([(0.0, 0.00925, -0.0345), (0.0, 0.00925, 0.0345), (0.001805, 0.009072, -0.0345), (0.001805, 0.009072, 0.0345), (0.00354, 0.008546, -0.0345), (0.00354, 0.008546, 0.0345), (0.005139, 0.007691, -0.0345), (0.005139, 0.007691, 0.0345), (0.006541, 0.006541, -0.0345), (0.006541, 0.006541, 0.0345), (0.007691, 0.005139, -0.0345), (0.007691, 0.005139, 0.0345), (0.008546, 0.00354, -0.0345), (0.008546, 0.00354, 0.0345), (0.009072, 0.001805, -0.0345), (0.009072, 0.001805, 0.0345), (0.00925, 6.984e-10, -0.0345), (0.00925, 6.984e-10, 0.0345), (0.009072, -0.001805, -0.0345), (0.009072, -0.001805, 0.0345), (0.008546, -0.00354, -0.0345), (0.008546, -0.00354, 0.0345), (0.007691, -0.005139, -0.0345), (0.007691, -0.005139, 0.0345), (0.006541, -0.006541, -0.0345), (0.006541, -0.006541, 0.0345), (0.005139, -0.007691, -0.0345), (0.005139, -0.007691, 0.0345), (0.00354, -0.008546, -0.0345), (0.00354, -0.008546, 0.0345), (0.001805, -0.009072, -0.0345), (0.001805, -0.009072, 0.0345), (-3.014e-09, -0.00925, -0.0345), (-3.014e-09, -0.00925, 0.0345), (-0.001805, -0.009072, -0.0345), (-0.001805, -0.009072, 0.0345), (-0.00354, -0.008546, -0.0345), (-0.00354, -0.008546, 0.0345), (-0.005139, -0.007691, -0.0345), (-0.005139, -0.007691, 0.0345), (-0.006541, -0.006541, -0.0345), (-0.006541, -0.006541, 0.0345), (-0.007691, -0.005139, -0.0345), (-0.007691, -0.005139, 0.0345), (-0.008546, -0.00354, -0.0345), (-0.008546, -0.00354, 0.0345), (-0.009072, -0.001805, -0.0345), (-0.009072, -0.001805, 0.0345), (-0.00925, 8.932e-09, -0.0345), (-0.00925, 8.932e-09, 0.0345), (-0.009072, 0.001805, -0.0345), (-0.009072, 0.001805, 0.0345), (-0.008546, 0.00354, -0.0345), (-0.008546, 0.00354, 0.0345), (-0.007691, 0.005139, -0.0345), (-0.007691, 0.005139, 0.0345), (-0.006541, 0.006541, -0.0345), (-0.006541, 0.006541, 0.0345), (-0.005139, 0.007691, -0.0345), (-0.005139, 0.007691, 0.0345), (-0.00354, 0.008546, -0.0345), (-0.00354, 0.008546, 0.0345), (-0.001805, 0.009072, -0.0345), (-0.001805, 0.009072, 0.0345)], [], [(0, 1, 3, 2), (2, 3, 5, 4), (4, 5, 7, 6), (6, 7, 9, 8), (8, 9, 11, 10), (10, 11, 13, 12), (12, 13, 15, 14), (14, 15, 17, 16), (16, 17, 19, 18), (18, 19, 21, 20), (20, 21, 23, 22), (22, 23, 25, 24), (24, 25, 27, 26), (26, 27, 29, 28), (28, 29, 31, 30), (30, 31, 33, 32), (32, 33, 35, 34), (34, 35, 37, 36), (36, 37, 39, 38), (38, 39, 41, 40), (40, 41, 43, 42), (42, 43, 45, 44), (44, 45, 47, 46), (46, 47, 49, 48), (48, 49, 51, 50), (50, 51, 53, 52), (52, 53, 55, 54), (54, 55, 57, 56), (56, 57, 59, 58), (58, 59, 61, 60), (3, 1, 63, 61, 59, 57, 55, 53, 51, 49, 47, 45, 43, 41, 39, 37, 35, 33, 31, 29, 27, 25, 23, 21, 19, 17, 15, 13, 11, 9, 7, 5), (62, 63, 1, 0), (60, 61, 63, 62), (0, 2, 4, 6, 8, 10, 12, 14, 16, 18, 20, 22, 24, 26, 28, 30, 32, 34, 36, 38, 40, 42, 44, 46, 48, 50, 52, 54, 56, 58, 60, 62)])
me_cylinder_009.materials.append(mat_battery)
me_cylinder_009.use_remesh_preserve_volume = False
me_cylinder_009.use_remesh_preserve_attributes = False
me_cylinder_009.use_mirror_vertex_groups = False
me_cylinder_009.update()
me_cube_002 = bpy.data.meshes.new('Cube.002')
me_cube_002.from_pydata([(0.0131, 0.0131, 0.005979), (0.0131, 0.0131, -0.005979), (0.0131, -0.0131, 0.005979), (0.0131, -0.0131, -0.005979), (-0.0131, 0.0131, 0.005979), (-0.0131, 0.0131, -0.005979), (-0.0131, -0.0131, 0.005979), (-0.0131, -0.0131, -0.005979)], [], [(1, 3, 2, 0), (3, 7, 6, 2), (7, 5, 4, 6), (5, 1, 0, 4), (0, 2, 6, 4), (5, 7, 3, 1)])
me_cube_002.materials.append(mat_bounding)
me_cube_002.use_remesh_preserve_volume = False
me_cube_002.use_remesh_preserve_attributes = False
me_cube_002.use_mirror_vertex_groups = False
me_cube_002.update()
me_cube_029 = bpy.data.meshes.new('Cube.029')
me_cube_029.from_pydata([(0.01967, 0.01967, 0.01967), (0.01967, 0.01967, -0.01967), (0.01967, -0.01967, 0.01967), (0.01967, -0.01967, -0.01967), (-0.01967, 0.01967, 0.01967), (-0.01967, 0.01967, -0.01967), (-0.01967, -0.01967, 0.01967), (-0.01967, -0.01967, -0.01967)], [], [(1, 3, 2, 0), (3, 7, 6, 2), (7, 5, 4, 6), (5, 1, 0, 4), (0, 2, 6, 4), (5, 7, 3, 1)])
me_cube_029.materials.append(mat_bounding)
me_cube_029.use_remesh_preserve_volume = False
me_cube_029.use_remesh_preserve_attributes = False
me_cube_029.use_mirror_vertex_groups = False
me_cube_029.update()
me_cube_027 = bpy.data.meshes.new('Cube.027')
me_cube_027.from_pydata([(-0.04551, -0.02757, -0.01202), (-0.04551, -0.02757, 0.01202), (-0.04551, 0.02757, -0.01202), (-0.04551, 0.02757, 0.01202), (0.04551, -0.02757, -0.01202), (0.04551, -0.02757, 0.01202), (0.04551, 0.02757, -0.01202), (0.04551, 0.02757, 0.01202)], [], [(1, 3, 2, 0), (3, 7, 6, 2), (7, 5, 4, 6), (5, 1, 0, 4), (0, 2, 6, 4), (5, 7, 3, 1)])
me_cube_027.materials.append(mat_bounding)
me_cube_027.use_remesh_preserve_volume = False
me_cube_027.use_remesh_preserve_attributes = False
me_cube_027.use_mirror_vertex_groups = False
me_cube_027.update()
me_cube_011 = bpy.data.meshes.new('Cube.011')
me_cube_011.from_pydata([(-0.021, -0.019, -0.006), (-0.021, -0.019, 0.006), (-0.021, 0.019, -0.006), (-0.021, 0.019, 0.006), (0.021, -0.019, -0.006), (0.021, -0.019, 0.006), (0.021, 0.019, -0.006), (0.021, 0.019, 0.006)], [], [(1, 3, 2, 0), (3, 7, 6, 2), (7, 5, 4, 6), (5, 1, 0, 4), (0, 2, 6, 4), (5, 7, 3, 1)])
me_cube_011.materials.append(mat_ir_sensor)
me_cube_011.use_remesh_preserve_volume = False
me_cube_011.use_remesh_preserve_attributes = False
me_cube_011.use_mirror_vertex_groups = False
me_cube_011.update()
me_cube_005 = bpy.data.meshes.new('Cube.005')
me_cube_005.from_pydata([(-0.021, -0.019, -0.006), (-0.021, -0.019, 0.006), (-0.021, 0.019, -0.006), (-0.021, 0.019, 0.006), (0.021, -0.019, -0.006), (0.021, -0.019, 0.006), (0.021, 0.019, -0.006), (0.021, 0.019, 0.006)], [], [(1, 3, 2, 0), (3, 7, 6, 2), (7, 5, 4, 6), (5, 1, 0, 4), (0, 2, 6, 4), (5, 7, 3, 1)])
me_cube_005.materials.append(mat_ir_sensor)
me_cube_005.use_remesh_preserve_volume = False
me_cube_005.use_remesh_preserve_attributes = False
me_cube_005.use_mirror_vertex_groups = False
me_cube_005.update()
me_cylinder_001 = bpy.data.meshes.new('Cylinder.001')
me_cylinder_001.from_pydata([(-7.03e-09, 0.046, -0.005195), (-7.03e-09, 0.046, 0.001352), (0.008974, 0.04512, -0.005195), (0.008974, 0.04512, 0.001352), (0.0176, 0.0425, -0.005195), (0.0176, 0.0425, 0.001352), (0.02556, 0.03825, -0.005195), (0.02556, 0.03825, 0.001352), (0.03253, 0.03253, -0.005195), (0.03253, 0.03253, 0.001352), (0.03825, 0.02556, -0.005195), (0.03825, 0.02556, 0.001352), (0.0425, 0.0176, -0.005195), (0.0425, 0.0176, 0.001352), (0.04512, 0.008974, -0.005195), (0.04512, 0.008974, 0.001352), (0.046, 3.473e-09, -0.005195), (0.046, 3.473e-09, 0.001352), (0.04512, -0.008974, -0.005195), (0.04512, -0.008974, 0.001352), (0.0425, -0.0176, -0.005195), (0.0425, -0.0176, 0.001352), (0.03825, -0.02556, -0.005195), (0.03825, -0.02556, 0.001352), (0.03253, -0.03253, -0.005195), (0.03253, -0.03253, 0.001352), (0.02556, -0.03825, -0.005195), (0.02556, -0.03825, 0.001352), (0.0176, -0.0425, -0.005195), (0.0176, -0.0425, 0.001352), (0.008974, -0.04512, -0.005195), (0.008974, -0.04512, 0.001352), (-2.083e-08, -0.046, -0.005195), (-2.083e-08, -0.046, 0.001352), (-0.008974, -0.04512, -0.005195), (-0.008974, -0.04512, 0.001352), (-0.0176, -0.0425, -0.005195), (-0.0176, -0.0425, 0.001352), (-0.02556, -0.03825, -0.005195), (-0.02556, -0.03825, 0.001352), (-0.03253, -0.03253, -0.005195), (-0.03253, -0.03253, 0.001352), (-0.03825, -0.02556, -0.005195), (-0.03825, -0.02556, 0.001352), (-0.0425, -0.0176, -0.005195), (-0.0425, -0.0176, 0.001352), (-0.04512, -0.008974, -0.005195), (-0.04512, -0.008974, 0.001352), (-0.046, 4.442e-08, -0.005195), (-0.046, 4.442e-08, 0.001352), (-0.04512, 0.008974, -0.005195), (-0.04512, 0.008974, 0.001352), (-0.0425, 0.0176, -0.005195), (-0.0425, 0.0176, 0.001352), (-0.03825, 0.02556, -0.005195), (-0.03825, 0.02556, 0.001352), (-0.03253, 0.03253, -0.005195), (-0.03253, 0.03253, 0.001352), (-0.02556, 0.03825, -0.005195), (-0.02556, 0.03825, 0.001352), (-0.0176, 0.0425, -0.005195), (-0.0176, 0.0425, 0.001352), (-0.008974, 0.04512, -0.005195), (-0.008974, 0.04512, 0.001352), (-6.804e-09, 0.0285, -0.003331), (-6.804e-09, 0.0285, 0.003331), (0.00556, 0.02795, -0.003331), (0.00556, 0.02795, 0.003331), (0.01091, 0.02633, -0.003331), (0.01091, 0.02633, 0.003331), (0.01583, 0.0237, -0.003331), (0.01583, 0.0237, 0.003331), (0.02015, 0.02015, -0.003331), (0.02015, 0.02015, 0.003331), (0.0237, 0.01583, -0.003331), (0.0237, 0.01583, 0.003331), (0.02633, 0.01091, -0.003331), (0.02633, 0.01091, 0.003331), (0.02795, 0.00556, -0.003331), (0.02795, 0.00556, 0.003331), (0.0285, 2.152e-09, -0.003331), (0.0285, 2.152e-09, 0.003331), (0.02795, -0.00556, -0.003331), (0.02795, -0.00556, 0.003331), (0.02633, -0.01091, -0.003331), (0.02633, -0.01091, 0.003331), (0.0237, -0.01583, -0.003331), (0.0237, -0.01583, 0.003331), (0.02015, -0.02015, -0.003331), (0.02015, -0.02015, 0.003331), (0.01583, -0.0237, -0.003331), (0.01583, -0.0237, 0.003331), (0.01091, -0.02633, -0.003331), (0.01091, -0.02633, 0.003331), (0.00556, -0.02795, -0.003331), (0.00556, -0.02795, 0.003331), (-1.536e-08, -0.0285, -0.003331), (-1.536e-08, -0.0285, 0.003331), (-0.00556, -0.02795, -0.003331), (-0.00556, -0.02795, 0.003331), (-0.01091, -0.02633, -0.003331), (-0.01091, -0.02633, 0.003331), (-0.01583, -0.0237, -0.003331), (-0.01583, -0.0237, 0.003331), (-0.02015, -0.02015, -0.003331), (-0.02015, -0.02015, 0.003331), (-0.0237, -0.01583, -0.003331), (-0.0237, -0.01583, 0.003331), (-0.02633, -0.01091, -0.003331), (-0.02633, -0.01091, 0.003331), (-0.02795, -0.00556, -0.003331), (-0.02795, -0.00556, 0.003331), (-0.0285, 2.752e-08, -0.003331), (-0.0285, 2.752e-08, 0.003331), (-0.02795, 0.00556, -0.003331), (-0.02795, 0.00556, 0.003331), (-0.02633, 0.01091, -0.003331), (-0.02633, 0.01091, 0.003331), (-0.0237, 0.01583, -0.003331), (-0.0237, 0.01583, 0.003331), (-0.02015, 0.02015, -0.003331), (-0.02015, 0.02015, 0.003331), (-0.01583, 0.0237, -0.003331), (-0.01583, 0.0237, 0.003331), (-0.01091, 0.02633, -0.003331), (-0.01091, 0.02633, 0.003331), (-0.00556, 0.02795, -0.003331), (-0.00556, 0.02795, 0.003331), (0.0, 0.0135, -0.005), (0.0, 0.0135, 0.005), (0.002634, 0.01324, -0.005), (0.002634, 0.01324, 0.005), (0.005166, 0.01247, -0.005), (0.005166, 0.01247, 0.005), (0.0075, 0.01122, -0.005), (0.0075, 0.01122, 0.005), (0.009546, 0.009546, -0.005), (0.009546, 0.009546, 0.005), (0.01122, 0.0075, -0.005), (0.01122, 0.0075, 0.005), (0.01247, 0.005166, -0.005), (0.01247, 0.005166, 0.005), (0.01324, 0.002634, -0.005), (0.01324, 0.002634, 0.005), (0.0135, 1.019e-09, -0.005), (0.0135, 1.019e-09, 0.005), (0.01324, -0.002634, -0.005), (0.01324, -0.002634, 0.005), (0.01247, -0.005166, -0.005), (0.01247, -0.005166, 0.005), (0.01122, -0.0075, -0.005), (0.01122, -0.0075, 0.005), (0.009546, -0.009546, -0.005), (0.009546, -0.009546, 0.005), (0.0075, -0.01122, -0.005), (0.0075, -0.01122, 0.005), (0.005166, -0.01247, -0.005), (0.005166, -0.01247, 0.005), (0.002634, -0.01324, -0.005), (0.002634, -0.01324, 0.005), (-4.399e-09, -0.0135, -0.005), (-4.399e-09, -0.0135, 0.005), (-0.002634, -0.01324, -0.005), (-0.002634, -0.01324, 0.005), (-0.005166, -0.01247, -0.005), (-0.005166, -0.01247, 0.005), (-0.0075, -0.01122, -0.005), (-0.0075, -0.01122, 0.005), (-0.009546, -0.009546, -0.005), (-0.009546, -0.009546, 0.005), (-0.01122, -0.0075, -0.005), (-0.01122, -0.0075, 0.005), (-0.01247, -0.005166, -0.005), (-0.01247, -0.005166, 0.005), (-0.01324, -0.002634, -0.005), (-0.01324, -0.002634, 0.005), (-0.0135, 1.304e-08, -0.005), (-0.0135, 1.304e-08, 0.005), (-0.01324, 0.002634, -0.005), (-0.01324, 0.002634, 0.005), (-0.01247, 0.005166, -0.005), (-0.01247, 0.005166, 0.005), (-0.01122, 0.0075, -0.005), (-0.01122, 0.0075, 0.005), (-0.009546, 0.009546, -0.005), (-0.009546, 0.009546, 0.005), (-0.0075, 0.01122, -0.005), (-0.0075, 0.01122, 0.005), (-0.005166, 0.01247, -0.005), (-0.005166, 0.01247, 0.005), (-0.002634, 0.01324, -0.005), (-0.002634, 0.01324, 0.005)], [], [(0, 1, 3, 2), (2, 3, 5, 4), (4, 5, 7, 6), (6, 7, 9, 8), (8, 9, 11, 10), (10, 11, 13, 12), (12, 13, 15, 14), (14, 15, 17, 16), (16, 17, 19, 18), (18, 19, 21, 20), (20, 21, 23, 22), (22, 23, 25, 24), (24, 25, 27, 26), (26, 27, 29, 28), (28, 29, 31, 30), (30, 31, 33, 32), (32, 33, 35, 34), (34, 35, 37, 36), (36, 37, 39, 38), (38, 39, 41, 40), (40, 41, 43, 42), (42, 43, 45, 44), (44, 45, 47, 46), (46, 47, 49, 48), (48, 49, 51, 50), (50, 51, 53, 52), (52, 53, 55, 54), (54, 55, 57, 56), (56, 57, 59, 58), (58, 59, 61, 60), (3, 1, 63, 61, 59, 57, 55, 53, 51, 49, 47, 45, 43, 41, 39, 37, 35, 33, 31, 29, 27, 25, 23, 21, 19, 17, 15, 13, 11, 9, 7, 5), (62, 63, 1, 0), (60, 61, 63, 62), (0, 2, 4, 6, 8, 10, 12, 14, 16, 18, 20, 22, 24, 26, 28, 30, 32, 34, 36, 38, 40, 42, 44, 46, 48, 50, 52, 54, 56, 58, 60, 62), (64, 65, 67, 66), (66, 67, 69, 68), (68, 69, 71, 70), (70, 71, 73, 72), (72, 73, 75, 74), (74, 75, 77, 76), (76, 77, 79, 78), (78, 79, 81, 80), (80, 81, 83, 82), (82, 83, 85, 84), (84, 85, 87, 86), (86, 87, 89, 88), (88, 89, 91, 90), (90, 91, 93, 92), (92, 93, 95, 94), (94, 95, 97, 96), (96, 97, 99, 98), (98, 99, 101, 100), (100, 101, 103, 102), (102, 103, 105, 104), (104, 105, 107, 106), (106, 107, 109, 108), (108, 109, 111, 110), (110, 111, 113, 112), (112, 113, 115, 114), (114, 115, 117, 116), (116, 117, 119, 118), (118, 119, 121, 120), (120, 121, 123, 122), (122, 123, 125, 124), (67, 65, 127, 125, 123, 121, 119, 117, 115, 113, 111, 109, 107, 105, 103, 101, 99, 97, 95, 93, 91, 89, 87, 85, 83, 81, 79, 77, 75, 73, 71, 69), (126, 127, 65, 64), (124, 125, 127, 126), (64, 66, 68, 70, 72, 74, 76, 78, 80, 82, 84, 86, 88, 90, 92, 94, 96, 98, 100, 102, 104, 106, 108, 110, 112, 114, 116, 118, 120, 122, 124, 126), (128, 129, 131, 130), (130, 131, 133, 132), (132, 133, 135, 134), (134, 135, 137, 136), (136, 137, 139, 138), (138, 139, 141, 140), (140, 141, 143, 142), (142, 143, 145, 144), (144, 145, 147, 146), (146, 147, 149, 148), (148, 149, 151, 150), (150, 151, 153, 152), (152, 153, 155, 154), (154, 155, 157, 156), (156, 157, 159, 158), (158, 159, 161, 160), (160, 161, 163, 162), (162, 163, 165, 164), (164, 165, 167, 166), (166, 167, 169, 168), (168, 169, 171, 170), (170, 171, 173, 172), (172, 173, 175, 174), (174, 175, 177, 176), (176, 177, 179, 178), (178, 179, 181, 180), (180, 181, 183, 182), (182, 183, 185, 184), (184, 185, 187, 186), (186, 187, 189, 188), (131, 129, 191, 189, 187, 185, 183, 181, 179, 177, 175, 173, 171, 169, 167, 165, 163, 161, 159, 157, 155, 153, 151, 149, 147, 145, 143, 141, 139, 137, 135, 133), (190, 191, 129, 128), (188, 189, 191, 190), (128, 130, 132, 134, 136, 138, 140, 142, 144, 146, 148, 150, 152, 154, 156, 158, 160, 162, 164, 166, 168, 170, 172, 174, 176, 178, 180, 182, 184, 186, 188, 190)])
me_cylinder_001.polygons.foreach_set('material_index', [1, 1, 1, 1, 1, 1, 1, 1, 1, 1, 1, 1, 1, 1, 1, 1, 1, 1, 1, 1, 1, 1, 1, 1, 1, 1, 1, 1, 1, 1, 1, 1, 1, 1, 2, 2, 2, 2, 2, 2, 2, 2, 2, 2, 2, 2, 2, 2, 2, 2, 2, 2, 2, 2, 2, 2, 2, 2, 2, 2, 2, 2, 2, 2, 2, 2, 2, 2, 0, 0, 0, 0, 0, 0, 0, 0, 0, 0, 0, 0, 0, 0, 0, 0, 0, 0, 0, 0, 0, 0, 0, 0, 0, 0, 0, 0, 0, 0, 0, 0, 0, 0])
me_cylinder_001.materials.append(mat_motora)
me_cylinder_001.materials.append(mat_material)
me_cylinder_001.materials.append(mat_motorb)
me_cylinder_001.use_remesh_preserve_volume = False
me_cylinder_001.use_remesh_preserve_attributes = False
me_cylinder_001.use_mirror_vertex_groups = False
me_cylinder_001.update()
me_cube_001 = bpy.data.meshes.new('Cube.001')
me_cube_001.from_pydata([(-0.0435, -0.0285, -0.001), (-0.0435, -0.0285, 0.001), (-0.0435, 0.0285, -0.001), (-0.0435, 0.0285, 0.001), (0.0435, -0.0285, -0.001), (0.0435, -0.0285, 0.001), (0.0435, 0.0285, -0.001), (0.0435, 0.0285, 0.001), (-0.02315, 0.0285, 0.001), (-0.02315, 0.0285, -0.001), (-0.02315, -0.0285, 0.001), (-0.02315, -0.0285, -0.001), (-0.0435, -0.0285, 0.01198), (-0.0435, 0.0285, 0.01198), (-0.02315, -0.0285, 0.01198), (-0.02315, 0.0285, 0.01198)], [], [(1, 3, 2, 0), (8, 7, 6, 9), (7, 5, 4, 6), (10, 1, 0, 11), (11, 9, 6, 4), (10, 8, 15, 14), (5, 7, 8, 10), (0, 2, 9, 11), (5, 10, 11, 4), (3, 8, 9, 2), (14, 15, 13, 12), (3, 1, 12, 13), (8, 3, 13, 15), (1, 10, 14, 12)])
me_cube_001.materials.append(mat_raspbery)
me_cube_001.use_remesh_preserve_volume = False
me_cube_001.use_remesh_preserve_attributes = False
me_cube_001.use_mirror_vertex_groups = False
me_cube_001.update()
me_cube = bpy.data.meshes.new('Cube')
me_cube.from_pydata([(-0.046, -0.09, -0.0125), (-0.046, -0.09, 0.0125), (-0.046, 0.09, -0.0125), (-0.046, 0.09, 0.0125), (0.046, -0.09, -0.0125), (0.046, -0.09, 0.0125), (0.046, 0.09, -0.0125), (0.046, 0.09, 0.0125), (-0.03586, -0.09, -0.009743), (-0.03586, -0.09, 0.009743), (0.03586, -0.09, 0.009743), (0.03586, -0.09, -0.009743), (-0.03586, -0.07976, -0.009743), (-0.03586, -0.07976, 0.009743), (0.03586, -0.07976, 0.009743), (0.03586, -0.07976, -0.009743)], [], [(1, 3, 2, 0), (3, 7, 6, 2), (7, 5, 4, 6), (1, 0, 8, 9), (0, 2, 6, 4), (5, 7, 3, 1), (11, 10, 14, 15), (0, 4, 11, 8), (5, 1, 9, 10), (4, 5, 10, 11), (14, 13, 12, 15), (10, 9, 13, 14), (9, 8, 12, 13), (8, 11, 15, 12)])
me_cube.materials.append(mat_battery_001)
me_cube.use_remesh_preserve_volume = False
me_cube.use_remesh_preserve_attributes = False
me_cube.use_mirror_vertex_groups = False
me_cube.update()
me_cylinder_002 = bpy.data.meshes.new('Cylinder.002')
me_cylinder_002.from_pydata([(0.0, 0.11, -0.075), (0.0, 0.11, 0.075), (0.02146, 0.1079, -0.075), (0.02146, 0.1079, 0.075), (0.0421, 0.1016, -0.075), (0.0421, 0.1016, 0.075), (0.06111, 0.09146, -0.075), (0.06111, 0.09146, 0.075), (0.07778, 0.07778, -0.075), (0.07778, 0.07778, 0.075), (0.09146, 0.06111, -0.075), (0.09146, 0.06111, 0.075), (0.1016, 0.0421, -0.075), (0.1016, 0.0421, 0.075), (0.1079, 0.02146, -0.075), (0.1079, 0.02146, 0.075), (0.11, 8.305e-09, -0.075), (0.11, 8.305e-09, 0.075), (0.1079, -0.02146, -0.075), (0.1079, -0.02146, 0.075), (0.1016, -0.0421, -0.075), (0.1016, -0.0421, 0.075), (0.09146, -0.06111, -0.075), (0.09146, -0.06111, 0.075), (0.07778, -0.07778, -0.075), (0.07778, -0.07778, 0.075), (0.06111, -0.09146, -0.075), (0.06111, -0.09146, 0.075), (0.0421, -0.1016, -0.075), (0.0421, -0.1016, 0.075), (0.02146, -0.1079, -0.075), (0.02146, -0.1079, 0.075), (-3.584e-08, -0.11, -0.075), (-3.584e-08, -0.11, 0.075), (-0.02146, -0.1079, -0.075), (-0.02146, -0.1079, 0.075), (-0.0421, -0.1016, -0.075), (-0.0421, -0.1016, 0.075), (-0.06111, -0.09146, -0.075), (-0.06111, -0.09146, 0.075), (-0.07778, -0.07778, -0.075), (-0.07778, -0.07778, 0.075), (-0.09146, -0.06111, -0.075), (-0.09146, -0.06111, 0.075), (-0.1016, -0.0421, -0.075), (-0.1016, -0.0421, 0.075), (-0.1079, -0.02146, -0.075), (-0.1079, -0.02146, 0.075), (-0.11, 1.062e-07, -0.075), (-0.11, 1.062e-07, 0.075), (-0.1079, 0.02146, -0.075), (-0.1079, 0.02146, 0.075), (-0.1016, 0.0421, -0.075), (-0.1016, 0.0421, 0.075), (-0.09146, 0.06111, -0.075), (-0.09146, 0.06111, 0.075), (-0.07778, 0.07778, -0.075), (-0.07778, 0.07778, 0.075), (-0.06111, 0.09146, -0.075), (-0.06111, 0.09146, 0.075), (-0.0421, 0.1016, -0.075), (-0.0421, 0.1016, 0.075), (-0.02146, 0.1079, -0.075), (-0.02146, 0.1079, 0.075)], [], [(0, 1, 3, 2), (2, 3, 5, 4), (4, 5, 7, 6), (6, 7, 9, 8), (8, 9, 11, 10), (10, 11, 13, 12), (12, 13, 15, 14), (14, 15, 17, 16), (16, 17, 19, 18), (18, 19, 21, 20), (20, 21, 23, 22), (22, 23, 25, 24), (24, 25, 27, 26), (26, 27, 29, 28), (28, 29, 31, 30), (30, 31, 33, 32), (32, 33, 35, 34), (34, 35, 37, 36), (36, 37, 39, 38), (38, 39, 41, 40), (40, 41, 43, 42), (42, 43, 45, 44), (44, 45, 47, 46), (46, 47, 49, 48), (48, 49, 51, 50), (50, 51, 53, 52), (52, 53, 55, 54), (54, 55, 57, 56), (56, 57, 59, 58), (58, 59, 61, 60), (3, 1, 63, 61, 59, 57, 55, 53, 51, 49, 47, 45, 43, 41, 39, 37, 35, 33, 31, 29, 27, 25, 23, 21, 19, 17, 15, 13, 11, 9, 7, 5), (62, 63, 1, 0), (60, 61, 63, 62), (0, 2, 4, 6, 8, 10, 12, 14, 16, 18, 20, 22, 24, 26, 28, 30, 32, 34, 36, 38, 40, 42, 44, 46, 48, 50, 52, 54, 56, 58, 60, 62)])
me_cylinder_002.materials.append(mat_base)
me_cylinder_002.use_remesh_preserve_volume = False
me_cylinder_002.use_remesh_preserve_attributes = False
me_cylinder_002.use_mirror_vertex_groups = False
me_cylinder_002.update()

# ---- objects
ob_pipe = bpy.data.objects.new('Pipe', me_cube_024)
ob_dust_border = bpy.data.objects.new('Dust Border', me_cube_023)
ob_filter = bpy.data.objects.new('Filter', me_cylinder_005)
ob_bumper = bpy.data.objects.new('Bumper', me_cylinder_008)
ob_wheel_protection = bpy.data.objects.new('Wheel Protection', me_cylinder_003)
ob_plane = bpy.data.objects.new('Plane', me_plane)
ob_wheels = bpy.data.objects.new('Wheels', me_cylinder_011)
ob_point = bpy.data.objects.new('Point', light_point)
ob_ground = bpy.data.objects.new('Ground', me_cylinder)
ob_fan = bpy.data.objects.new('Fan', me_cube_003)
ob_lamp = bpy.data.objects.new('Lamp', light_lamp)
ob_caemra = bpy.data.objects.new('Caemra', cam_camera)
ob_wheel_3rd = bpy.data.objects.new('Wheel 3rd', me_cube_020)
ob_cube_002 = bpy.data.objects.new('Cube.002', me_cube_004)
ob_cylinder = bpy.data.objects.new('Cylinder', me_cylinder_004)
ob_ir_sensor_003 = bpy.data.objects.new('IR_Sensor.003', me_cube_026)
ob_ir_sensor_000 = bpy.data.objects.new('IR_Sensor.000', me_cube_025)
ob_ultrasonic_001 = bpy.data.objects.new('Ultrasonic.001', me_cube_017)
ob_ultrasonic = bpy.data.objects.new('Ultrasonic', me_cube_016)
ob_ir_sensor_002 = bpy.data.objects.new('IR_Sensor.002', me_cube_009)
ob_ir_sensor_001 = bpy.data.objects.new('IR_Sensor.001', me_cube_008)
ob_distance___close = bpy.data.objects.new('Distance - close', me_circle_003)
ob_distance___close_2 = bpy.data.objects.new('Distance - Close 2', me_circle_002)
ob_distance_2m = bpy.data.objects.new('Distance 2m', me_circle_001)
ob_distance_4m = bpy.data.objects.new('Distance 4m', me_circle)
ob_cube = bpy.data.objects.new('Cube', me_cube_007)
ob_bat5 = bpy.data.objects.new('Bat5', me_cylinder_015)
ob_bat_5 = bpy.data.objects.new('Bat-5', me_cylinder_014)
ob_bat_4 = bpy.data.objects.new('Bat-4', me_cylinder_013)
ob_bat_3 = bpy.data.objects.new('Bat-3', me_cylinder_012)
ob_bat_2 = bpy.data.objects.new('Bat-2', me_cylinder_010)
ob_bat_1 = bpy.data.objects.new('Bat-1', me_cylinder_009)
ob_fisheye_camera = bpy.data.objects.new('FishEye Camera', me_cube_002)
ob_usb = bpy.data.objects.new('USB', me_cube_029)
ob_electronics = bpy.data.objects.new('Electronics', me_cube_027)
ob_ir_base_001 = bpy.data.objects.new('IR_Base.001', me_cube_011)
ob_ir_base = bpy.data.objects.new('IR_Base', me_cube_005)
ob_sidebrush = bpy.data.objects.new('SideBrush', me_cylinder_001)
ob_raspberry = bpy.data.objects.new('Raspberry', me_cube_001)
ob_power = bpy.data.objects.new('Power', me_cube)
ob_body = bpy.data.objects.new('Body', me_cylinder_002)

# ---- transforms, parenting, visibility, modifiers, constraints
ob_pipe.location = (0.0, 0.02119, 0.006863)
ob_pipe.lineart.crease_threshold = 0.0
ob_dust_border.location = (0.0, 0.01452, -0.006596)
ob_dust_border.lineart.crease_threshold = 0.0
ob_filter.location = (0.0, -0.05424, 0.0672)
ob_filter.rotation_euler = (-1.192e-07, -0.0, 3.142)
ob_filter.lineart.crease_threshold = 0.0
ob_bumper.location = (0.0, 0.004231, 0.06531)
ob_bumper.display_type = 'WIRE'
ob_bumper.lineart.crease_threshold = 0.0
ob_wheel_protection.location = (0.08684, -0.0001178, 0.01509)
ob_wheel_protection.rotation_euler = (-0.0, 1.571, 0.0)
ob_wheel_protection.display_type = 'WIRE'
ob_wheel_protection.lineart.crease_threshold = 0.0
_m = ob_wheel_protection.modifiers.new('Mirror', 'MIRROR')
_m.mirror_object = ob_body
ob_plane.location = (0.0, -0.04664, 0.00414)
ob_plane.lineart.crease_threshold = 0.0
_m = ob_plane.modifiers.new('Mirror', 'MIRROR')
_m.mirror_object = ob_body
ob_wheels.location = (0.08688, 0.0, 0.01525)
ob_wheels.lineart.crease_threshold = 0.0
_m = ob_wheels.modifiers.new('Mirror', 'MIRROR')
_m.mirror_object = ob_body
ob_point.location = (-4.859, -2.997, 1.936)
ob_point.hide_viewport = True
ob_point.lineart.crease_threshold = 0.0
ob_ground.location = (0.0, 0.0, 0.0)
ob_ground.color = (0.007084, 0.01878, 1.0, 1.0)
ob_ground.lineart.crease_threshold = 0.0
ob_fan.location = (0.0, -0.0648, 0.1147)
ob_fan.rotation_euler = (3.142, -6.283, 9.425)
ob_fan.lineart.crease_threshold = 0.0
ob_lamp.location = (3.462, 1.545, 5.904)
ob_lamp.rotation_euler = (0.6503, 0.05522, 1.866)
ob_lamp.lock_rotations_4d = False
ob_lamp.empty_display_type = 'ARROWS'
ob_lamp.color = (0.0, 0.0, 0.0, 0.0)
ob_lamp.hide_viewport = True
ob_lamp.lineart.crease_threshold = 0.0
ob_caemra.location = (0.3982, 0.1555, 0.2944)
ob_caemra.rotation_euler = (1.022, 3.969e-07, 1.988)
ob_caemra.scale = (1.0, 1.0, 1.0)
ob_caemra.lock_rotations_4d = False
ob_caemra.empty_display_type = 'ARROWS'
ob_caemra.color = (0.0, 0.0, 0.0, 0.0)
ob_caemra.hide_viewport = True
ob_caemra.display_type = 'WIRE'
ob_caemra.lineart.crease_threshold = 0.0
ob_wheel_3rd.location = (0.0, 0.07552, 0.001858)
ob_wheel_3rd.display_type = 'WIRE'
ob_wheel_3rd.show_wire = True
ob_wheel_3rd.lineart.crease_threshold = 0.0
ob_cube_002.parent = ob_wheel_3rd
ob_cube_002.matrix_parent_inverse = Matrix(((1.0, 0.0, 0.0, 0.0), (0.0, 1.0, 0.0, -0.07552), (0.0, 0.0, 1.0, -0.001858), (0.0, 0.0, 0.0, 1.0)))
ob_cube_002.location = (2.22e-16, 0.07552, 0.0193)
ob_cube_002.rotation_euler = (-1.212e-09, -2.293e-16, 3.142)
ob_cube_002.lineart.crease_threshold = 0.0
ob_cylinder.parent = ob_wheel_3rd
ob_cylinder.matrix_parent_inverse = Matrix(((1.0, 0.0, 0.0, 0.0), (0.0, 1.0, 0.0, -0.07552), (0.0, 0.0, 1.0, -0.001858), (0.0, 0.0, 0.0, 1.0)))
ob_cylinder.location = (-8.855e-10, 0.06739, -0.002241)
ob_cylinder.rotation_euler = (1.571, -0.0, 4.712)
ob_cylinder.lineart.crease_threshold = 0.0
ob_ir_sensor_003.location = (0.0319, 0.09398, 0.009088)
ob_ir_sensor_003.rotation_euler = (0.0, 0.0, 1.571)
ob_ir_sensor_003.lineart.crease_threshold = 0.0
_m = ob_ir_sensor_003.modifiers.new('Mirror', 'MIRROR')
_m.mirror_object = ob_body
ob_ir_sensor_000.location = (0.0591, 0.07645, 0.009481)
ob_ir_sensor_000.rotation_euler = (0.0, -0.0, 0.8899)
ob_ir_sensor_000.lineart.crease_threshold = 0.0
_m = ob_ir_sensor_000.modifiers.new('Mirror', 'MIRROR')
_m.mirror_object = ob_body
ob_ultrasonic_001.location = (0.07724, 0.05754, 0.06118)
ob_ultrasonic_001.rotation_euler = (0.0, -0.0, 2.145)
ob_ultrasonic_001.lineart.crease_threshold = 0.0
_m = ob_ultrasonic_001.modifiers.new('Mirror', 'MIRROR')
_m.mirror_object = ob_body
ob_ultrasonic.location = (0.02634, 0.09356, 0.06177)
ob_ultrasonic.rotation_euler = (0.0, -0.0, -0.2269)
ob_ultrasonic.lineart.crease_threshold = 0.0
_m = ob_ultrasonic.modifiers.new('Mirror', 'MIRROR')
_m.mirror_object = ob_body
ob_ir_sensor_002.location = (0.08285, 0.05072, 0.009481)
ob_ir_sensor_002.rotation_euler = (0.0, -0.0, 0.4954)
ob_ir_sensor_002.lineart.crease_threshold = 0.0
_m = ob_ir_sensor_002.modifiers.new('Mirror', 'MIRROR')
_m.mirror_object = ob_body
ob_ir_sensor_001.location = (0.04, 0.09, 0.04307)
ob_ir_sensor_001.rotation_euler = (-3.852e-08, 0.4718, 1.571)
ob_ir_sensor_001.lineart.crease_threshold = 0.0
_m = ob_ir_sensor_001.modifiers.new('Mirror', 'MIRROR')
_m.mirror_object = ob_body
ob_distance___close.location = (0.0, 0.0, -0.0172)
ob_distance___close.lineart.crease_threshold = 0.0
ob_distance___close_2.location = (0.0, 0.0, -0.0172)
ob_distance___close_2.lineart.crease_threshold = 0.0
ob_distance_2m.location = (0.0, 0.0, -0.0172)
ob_distance_2m.lineart.crease_threshold = 0.0
ob_distance_4m.location = (0.0, 0.0, -0.0172)
ob_distance_4m.lineart.crease_threshold = 0.0
ob_cube.location = (-0.01344, 0.05048, 0.05602)
ob_cube.rotation_euler = (-0.0, 1.571, 0.0)
ob_cube.display_type = 'WIRE'
ob_cube.lineart.crease_threshold = 0.0
ob_bat5.parent = ob_cube
ob_bat5.matrix_parent_inverse = Matrix(((7.55e-08, 0.0, -1.0, 0.05602), (0.0, 1.0, -0.0, -0.05048), (1.0, 0.0, 7.55e-08, 0.01344), (0.0, 0.0, 0.0, 1.0)))
ob_bat5.location = (-0.0191, 0.06019, 0.03502)
ob_bat5.rotation_euler = (1.03e-08, 1.571, 0.0)
ob_bat5.lineart.crease_threshold = 0.0
_m = ob_bat5.modifiers.new('Mirror', 'MIRROR')
ob_bat_5.parent = ob_cube
ob_bat_5.matrix_parent_inverse = Matrix(((7.55e-08, 0.0, -1.0, 0.05602), (0.0, 1.0, -0.0, -0.05048), (1.0, 0.0, 7.55e-08, 0.01344), (0.0, 0.0, 0.0, 1.0)))
ob_bat_5.location = (-0.0191, 0.06019, 0.05482)
ob_bat_5.rotation_euler = (1.03e-08, 1.571, 0.0)
ob_bat_5.lineart.crease_threshold = 0.0
_m = ob_bat_5.modifiers.new('Mirror', 'MIRROR')
ob_bat_4.parent = ob_cube
ob_bat_4.matrix_parent_inverse = Matrix(((7.55e-08, 0.0, -1.0, 0.05602), (0.0, 1.0, -0.0, -0.05048), (1.0, 0.0, 7.55e-08, 0.01344), (0.0, 0.0, 0.0, 1.0)))
ob_bat_4.location = (-0.0191, 0.0609, 0.07461)
ob_bat_4.rotation_euler = (1.03e-08, 1.571, 0.0)
ob_bat_4.lineart.crease_threshold = 0.0
_m = ob_bat_4.modifiers.new('Mirror', 'MIRROR')
ob_bat_3.parent = ob_cube
ob_bat_3.matrix_parent_inverse = Matrix(((7.55e-08, 0.0, -1.0, 0.05602), (0.0, 1.0, -0.0, -0.05048), (1.0, 0.0, 7.55e-08, 0.01344), (0.0, 0.0, 0.0, 1.0)))
ob_bat_3.location = (-0.0191, 0.04016, 0.0362)
ob_bat_3.rotation_euler = (1.03e-08, 1.571, 0.0)
ob_bat_3.lineart.crease_threshold = 0.0
_m = ob_bat_3.modifiers.new('Mirror', 'MIRROR')
ob_bat_2.parent = ob_cube
ob_bat_2.matrix_parent_inverse = Matrix(((7.55e-08, 0.0, -1.0, 0.05602), (0.0, 1.0, -0.0, -0.05048), (1.0, 0.0, 7.55e-08, 0.01344), (0.0, 0.0, 0.0, 1.0)))
ob_bat_2.location = (-0.0191, 0.04087, 0.05599)
ob_bat_2.rotation_euler = (1.03e-08, 1.571, 0.0)
ob_bat_2.lineart.crease_threshold = 0.0
_m = ob_bat_2.modifiers.new('Mirror', 'MIRROR')
ob_bat_1.parent = ob_cube
ob_bat_1.matrix_parent_inverse = Matrix(((7.55e-08, 0.0, -1.0, 0.05602), (0.0, 1.0, -0.0, -0.05048), (1.0, 0.0, 7.55e-08, 0.01344), (0.0, 0.0, 0.0, 1.0)))
ob_bat_1.location = (-0.0191, 0.04134, 0.07532)
ob_bat_1.rotation_euler = (1.03e-08, 1.571, 0.0)
ob_bat_1.lineart.crease_threshold = 0.0
_m = ob_bat_1.modifiers.new('Mirror', 'MIRROR')
ob_fisheye_camera.location = (0.0, 0.01315, 0.126)
ob_fisheye_camera.display_type = 'WIRE'
ob_fisheye_camera.lineart.crease_threshold = 0.0
ob_usb.location = (0.05683, 0.0337, 0.1066)
ob_usb.display_type = 'WIRE'
ob_usb.lineart.crease_threshold = 0.0
ob_electronics.location = (-0.01816, 0.0337, 0.1165)
ob_electronics.display_type = 'WIRE'
ob_electronics.lineart.crease_threshold = 0.0
ob_ir_base_001.location = (-0.0201, 0.006714, 0.06455)
ob_ir_base_001.rotation_euler = (1.571, -0.0, 0.0)
ob_ir_base_001.lineart.crease_threshold = 0.0
ob_ir_base.location = (0.03344, 0.006714, 0.06455)
ob_ir_base.rotation_euler = (1.571, -0.0, 0.0)
ob_ir_base.lineart.crease_threshold = 0.0
ob_sidebrush.location = (0.06246, 0.06107, -0.01092)
ob_sidebrush.lineart.crease_threshold = 0.0
_m = ob_sidebrush.modifiers.new('Mirror', 'MIRROR')
_m.mirror_object = ob_body
ob_raspberry.location = (-0.009781, 0.0339, 0.09215)
ob_raspberry.rotation_euler = (0.0, -0.0, 3.142)
ob_raspberry.lineart.crease_threshold = 0.0
ob_power.location = (-0.006401, 0.3149, 0.03464)
ob_power.rotation_euler = (0.0, -0.0, 1.571)
ob_power.lineart.crease_threshold = 0.0
ob_body.location = (0.0, 0.0, -0.2462)
ob_body.lineart.crease_threshold = 0.0

# ---- collection membership
col_collection_1.objects.link(ob_pipe)
col_collection_1.objects.link(ob_dust_border)
col_collection_1.objects.link(ob_filter)
col_collection_1.objects.link(ob_bumper)
col_collection_1.objects.link(ob_wheel_protection)
col_collection_1.objects.link(ob_plane)
col_collection_1.objects.link(ob_wheels)
col_collection_1.objects.link(ob_point)
col_collection_1.objects.link(ob_ground)
col_collection_1.objects.link(ob_fan)
col_collection_1.objects.link(ob_lamp)
col_collection_1.objects.link(ob_caemra)
col_collection_1.objects.link(ob_wheel_3rd)
col_collection_1.objects.link(ob_cube_002)
col_collection_1.objects.link(ob_cylinder)
col_collection_2.objects.link(ob_ir_sensor_003)
col_collection_2.objects.link(ob_ir_sensor_000)
col_collection_2.objects.link(ob_ultrasonic_001)
col_collection_2.objects.link(ob_ultrasonic)
col_collection_2.objects.link(ob_ir_sensor_002)
col_collection_2.objects.link(ob_ir_sensor_001)
col_collection_3.objects.link(ob_distance___close)
col_collection_3.objects.link(ob_distance___close_2)
col_collection_3.objects.link(ob_distance_2m)
col_collection_3.objects.link(ob_distance_4m)
col_collection_4.objects.link(ob_cube)
col_collection_4.objects.link(ob_bat5)
col_collection_4.objects.link(ob_bat_5)
col_collection_4.objects.link(ob_bat_4)
col_collection_4.objects.link(ob_bat_3)
col_collection_4.objects.link(ob_bat_2)
col_collection_4.objects.link(ob_bat_1)
col_collection_4.objects.link(ob_fisheye_camera)
col_collection_4.objects.link(ob_usb)
col_collection_4.objects.link(ob_electronics)
col_collection_4.objects.link(ob_ir_base_001)
col_collection_4.objects.link(ob_ir_base)
col_collection_4.objects.link(ob_sidebrush)
col_collection_4.objects.link(ob_raspberry)
col_collection_4.objects.link(ob_power)
col_collection_11.objects.link(ob_body)

# ---- scene / render settings (as saved in the file)
scene.camera = ob_caemra
scene.frame_start = 1; scene.frame_end = 250; scene.frame_set(1)
scene.render.engine = 'BLENDER_EEVEE_NEXT'
scene.render.dither_intensity = 0.0
scene.cycles.use_denoising = False
scene.cycles.samples = 10
scene.cycles.sampling_pattern = 'TABULATED_SOBOL'
scene.cycles.light_sampling_threshold = 0.0
scene.cycles.use_adaptive_sampling = False
scene.cycles.use_light_tree = False
scene.cycles.blur_glossy = 0.0
scene.cycles.pixel_filter_type = 'GAUSSIAN'
scene.cycles.sample_clamp_indirect = 0.0
scene.view_settings.view_transform = 'Standard'
bpy.context.view_layer.update()
